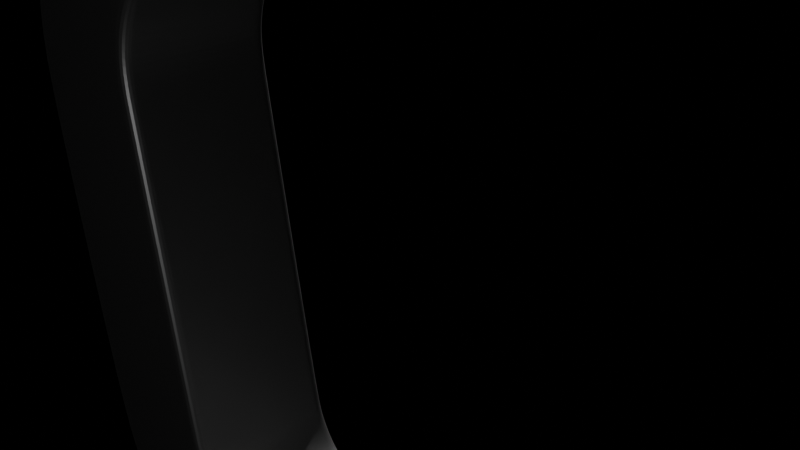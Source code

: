 # Source: Wheel_Assembly.blend  (saved by Blender 3.0.42; exported with 4.5.12 LTS)
import bpy
from mathutils import Matrix  # noqa: F401  (used for matrix-valued properties, if any)

bpy.ops.wm.read_factory_settings(use_empty=True)
scene = bpy.context.scene
scene.name = 'Scene'

# ---- collections
col_collection = bpy.data.collections.new('Collection'); scene.collection.children.link(col_collection)

# ---- materials (node trees are filled in below, after node groups)
mat_material = bpy.data.materials.new('Material')
mat_material.alpha_threshold = 0.0
mat_material.use_transparent_shadow = False
mat_material.line_color = (0.0, 0.0, 0.0, 1.0)
mat_material_001 = bpy.data.materials.new('Material.001')
mat_material_001.use_transparent_shadow = False

# ---- material node trees
mat_material.use_nodes = True; mat_material.node_tree.nodes.clear()
_N = mat_material.node_tree.nodes; _L = mat_material.node_tree.links
n0 = _N.new('ShaderNodeOutputMaterial'); n0.name = 'Material Output'; n0.location = (300, 300)
n1 = _N.new('ShaderNodeBsdfPrincipled'); n1.name = 'Principled BSDF'; n1.location = (10, 300)
n1.distribution = 'GGX'
n1.subsurface_method = 'RANDOM_WALK_SKIN'
n1.inputs[0].default_value = (0.09463, 0.09463, 0.09463, 1.0)
n1.inputs[1].default_value = 1.0
n1.inputs[2].default_value = 0.4787
n1.inputs[3].default_value = 1.45
n1.inputs[27].default_value = (0.0, 0.0, 0.0, 1.0)
n1.inputs[28].default_value = 1.0
_L.new(n1.outputs[0], n0.inputs[0])
n0.is_active_output = True
mat_material_001.use_nodes = True; mat_material_001.node_tree.nodes.clear()
_N = mat_material_001.node_tree.nodes; _L = mat_material_001.node_tree.links
n0 = _N.new('ShaderNodeBsdfPrincipled'); n0.name = 'Principled BSDF'; n0.location = (10, 300)
n0.distribution = 'GGX'
n0.subsurface_method = 'RANDOM_WALK_SKIN'
n0.inputs[1].default_value = 1.0
n0.inputs[3].default_value = 1.45
n0.inputs[27].default_value = (0.0, 0.0, 0.0, 1.0)
n0.inputs[28].default_value = 1.0
n1 = _N.new('ShaderNodeOutputMaterial'); n1.name = 'Material Output'; n1.location = (300, 300)
_L.new(n0.outputs[0], n1.inputs[0])
n1.is_active_output = True

# ---- world
world_world = bpy.data.worlds.new('World'); scene.world = world_world
world_world.use_nodes = True; world_world.node_tree.nodes.clear()
_N = world_world.node_tree.nodes; _L = world_world.node_tree.links
n0 = _N.new('ShaderNodeOutputWorld'); n0.name = 'World Output'; n0.location = (300, 300)
n1 = _N.new('ShaderNodeBackground'); n1.name = 'Background'; n1.location = (10, 300)
n1.inputs[0].default_value = (0.05088, 0.05088, 0.05088, 1.0)
n1.inputs[1].default_value = 0.0
_L.new(n1.outputs[0], n0.inputs[0])
n0.is_active_output = True
world_world.color = (0.05088, 0.05088, 0.05088)
world_world.use_sun_shadow = False
world_world.sun_shadow_jitter_overblur = 0.0

# ---- cameras
cam_camera = bpy.data.cameras.new('Camera')
cam_camera.clip_end = 100.0
cam_camera.ortho_scale = 7.314

# ---- lights
light_light = bpy.data.lights.new('Light', 'POINT')
light_light.transmission_factor = 0.0
light_light.energy = 2000.0
light_light.shadow_soft_size = 0.1
light_light.shadow_maximum_resolution = 0.006
light_light.use_absolute_resolution = True
light_sun = bpy.data.lights.new('Sun', 'SUN')
light_sun.transmission_factor = 0.0
light_sun.shadow_soft_size = 0.125

# ---- meshes
me_cube_002 = bpy.data.meshes.new('Cube.002')
me_cube_002.from_pydata([(0.9, -1.0, -6.9), (0.9, -1.0, -4.9), (0.9, -0.5, -4.9), (0.9, -0.5, -6.9), (0.9, -1.0, -5.4), (-1.31, -0.75, -6.9), (0.9, 0.0, -4.9), (0.9, 0.0, -6.9), (-1.31, -1.0, -4.9), (-1.31, -1.0, -6.9), (0.9, -0.25, -4.9), (0.9, -0.75, -6.9), (-1.31, -0.5, -6.9), (0.9, -1.0, -5.15), (-1.31, 0.0, -4.9), (-1.31, 0.0, -6.9), (0.9, 7.823e-09, -7.34), (1.7, 7.823e-09, -7.34), (0.9, -0.2809, -7.312), (1.7, -0.2809, -7.312), (0.9, -0.5511, -7.23), (1.7, -0.5511, -7.23), (0.9, -0.8, -7.097), (1.7, -0.8, -7.097), (0.9, -1.018, -6.918), (1.7, -1.018, -6.918), (0.9, -1.197, -6.7), (1.7, -1.197, -6.7), (0.9, -1.33, -6.451), (1.7, -1.33, -6.451), (0.9, -1.412, -6.181), (1.7, -1.412, -6.181), (0.9, -1.44, -5.9), (1.7, -1.44, -5.9), (0.9, -1.412, -5.619), (1.7, -1.412, -5.619), (0.9, -1.33, -5.349), (1.7, -1.33, -5.349), (0.9, -1.197, -5.1), (1.7, -1.197, -5.1), (0.9, -1.018, -4.882), (1.7, -1.018, -4.882), (0.9, -0.8, -4.703), (1.7, -0.8, -4.703), (0.9, -0.5511, -4.57), (1.7, -0.5511, -4.57), (0.9, -0.2809, -4.488), (1.7, -0.2809, -4.488), (0.9, 7.823e-09, -4.46), (1.7, 7.823e-09, -4.46), (0.9, -1.0, -5.9), (-1.31, -1.0, -5.9), (-1.31, -0.75, -4.9), (-1.31, -0.5, -4.9), (-1.31, -0.25, -6.9), (0.9, -0.25, -6.9), (-1.31, -0.25, -4.9), (0.9, -0.75, -4.9), (0.9, -1.0, -5.65), (-1.31, -1.0, -5.15), (-1.31, -1.0, -5.4), (-1.31, -1.0, -5.65), (0.9, -1.0, -6.15), (0.9, -1.0, -6.4), (0.9, -1.0, -6.65), (-1.31, -1.0, -6.15), (-1.31, -1.0, -6.4), (-1.31, -1.0, -6.65), (0.9, 1.0, -6.9), (0.9, 1.0, -4.9), (0.9, 0.5, -4.9), (0.9, 0.5, -6.9), (0.9, 1.0, -5.4), (-1.31, 0.75, -6.9), (-1.31, 1.0, -4.9), (-1.31, 1.0, -6.9), (0.9, 0.25, -4.9), (0.9, 0.75, -6.9), (-1.31, 0.5, -6.9), (0.9, 1.0, -5.15), (0.9, 0.2809, -7.312), (1.7, 0.2809, -7.312), (0.9, 0.5511, -7.23), (1.7, 0.5511, -7.23), (0.9, 0.8, -7.097), (1.7, 0.8, -7.097), (0.9, 1.018, -6.918), (1.7, 1.018, -6.918), (0.9, 1.197, -6.7), (1.7, 1.197, -6.7), (0.9, 1.33, -6.451), (1.7, 1.33, -6.451), (0.9, 1.412, -6.181), (1.7, 1.412, -6.181), (0.9, 1.44, -5.9), (1.7, 1.44, -5.9), (0.9, 1.412, -5.619), (1.7, 1.412, -5.619), (0.9, 1.33, -5.349), (1.7, 1.33, -5.349), (0.9, 1.197, -5.1), (1.7, 1.197, -5.1), (0.9, 1.018, -4.882), (1.7, 1.018, -4.882), (0.9, 0.8, -4.703), (1.7, 0.8, -4.703), (0.9, 0.5511, -4.57), (1.7, 0.5511, -4.57), (0.9, 0.2809, -4.488), (1.7, 0.2809, -4.488), (0.9, 1.0, -5.9), (-1.31, 1.0, -5.9), (-1.31, 0.75, -4.9), (-1.31, 0.5, -4.9), (-1.31, 0.25, -6.9), (0.9, 0.25, -6.9), (-1.31, 0.25, -4.9), (0.9, 0.75, -4.9), (0.9, 1.0, -5.65), (-1.31, 1.0, -5.15), (-1.31, 1.0, -5.4), (-1.31, 1.0, -5.65), (0.9, 1.0, -6.15), (0.9, 1.0, -6.4), (0.9, 1.0, -6.65), (-1.31, 1.0, -6.15), (-1.31, 1.0, -6.4), (-1.31, 1.0, -6.65), (0.6895, -1.0, -6.9), (0.6895, -0.5, -6.9), (0.6895, 0.0, -4.9), (0.6895, -1.0, -4.9), (0.6895, -0.75, -6.9), (0.6895, 0.0, -6.9), (0.6895, -0.25, -6.9), (0.6895, -1.0, -5.9), (0.6895, -0.5, -4.9), (0.6895, -0.25, -4.9), (0.6895, -0.75, -4.9), (0.6895, -1.0, -5.15), (0.6895, -1.0, -5.4), (0.6895, -1.0, -5.65), (0.6895, -1.0, -6.15), (0.6895, -1.0, -6.4), (0.6895, -1.0, -6.65), (0.6895, 1.0, -6.9), (0.6895, 0.5, -6.9), (0.6895, 1.0, -4.9), (0.6895, 0.75, -6.9), (0.6895, 0.25, -6.9), (0.6895, 1.0, -5.9), (0.6895, 0.5, -4.9), (0.6895, 0.25, -4.9), (0.6895, 0.75, -4.9), (0.6895, 1.0, -5.15), (0.6895, 1.0, -5.4), (0.6895, 1.0, -5.65), (0.6895, 1.0, -6.15), (0.6895, 1.0, -6.4), (0.6895, 1.0, -6.65), (1.2, 7.823e-09, -7.34), (1.2, -0.2809, -7.312), (1.2, -0.5511, -7.23), (1.2, -0.8, -7.097), (1.2, -1.018, -6.918), (1.2, -1.197, -6.7), (1.2, -1.33, -6.451), (1.2, -1.412, -6.181), (1.2, -1.44, -5.9), (1.2, -1.412, -5.619), (1.2, -1.33, -5.349), (1.2, -1.197, -5.1), (1.2, -1.018, -4.882), (1.2, -0.8, -4.703), (1.2, -0.5511, -4.57), (1.2, -0.2809, -4.488), (1.2, 7.823e-09, -4.46), (1.2, 0.2809, -7.312), (1.2, 0.5511, -7.23), (1.2, 0.8, -7.097), (1.2, 1.018, -6.918), (1.2, 1.197, -6.7), (1.2, 1.33, -6.451), (1.2, 1.412, -6.181), (1.2, 1.44, -5.9), (1.2, 1.412, -5.619), (1.2, 1.33, -5.349), (1.2, 1.197, -5.1), (1.2, 1.018, -4.882), (1.2, 0.8, -4.703), (1.2, 0.5511, -4.57), (1.2, 0.2809, -4.488)], [], [(133, 7, 55, 134), (134, 55, 3, 129), (141, 135, 50, 58), (144, 67, 9, 128), (130, 137, 10, 6), (138, 131, 1, 57), (137, 136, 2, 10), (160, 17, 19, 161), (161, 19, 21, 162), (162, 21, 23, 163), (163, 23, 25, 164), (164, 25, 27, 165), (165, 27, 29, 166), (166, 29, 31, 167), (167, 31, 33, 168), (168, 33, 35, 169), (169, 35, 37, 170), (170, 37, 39, 171), (171, 39, 41, 172), (172, 41, 43, 173), (173, 43, 45, 174), (174, 45, 47, 175), (175, 47, 49, 176), (135, 51, 65, 142), (139, 140, 4, 13), (132, 11, 0, 128), (136, 138, 57, 2), (131, 139, 13, 1), (140, 141, 58, 4), (34, 36, 4, 58), (36, 38, 13, 4), (1, 13, 38, 40), (32, 34, 58, 50), (42, 44, 2, 57), (44, 46, 10, 2), (40, 42, 57, 1), (6, 10, 46, 48), (129, 3, 11, 132), (142, 65, 66, 143), (143, 66, 67, 144), (18, 20, 3, 55), (20, 22, 11, 3), (22, 24, 0, 11), (24, 26, 64, 0), (26, 28, 63, 64), (28, 30, 62, 63), (30, 32, 50, 62), (55, 7, 16, 18), (133, 149, 115, 7), (149, 146, 71, 115), (156, 118, 110, 150), (159, 145, 75, 127), (130, 6, 76, 152), (153, 117, 69, 147), (152, 76, 70, 151), (160, 177, 81, 17), (177, 178, 83, 81), (178, 179, 85, 83), (179, 180, 87, 85), (180, 181, 89, 87), (181, 182, 91, 89), (182, 183, 93, 91), (183, 184, 95, 93), (184, 185, 97, 95), (185, 186, 99, 97), (186, 187, 101, 99), (187, 188, 103, 101), (188, 189, 105, 103), (189, 190, 107, 105), (190, 191, 109, 107), (191, 176, 49, 109), (150, 157, 125, 111), (154, 79, 72, 155), (148, 145, 68, 77), (151, 70, 117, 153), (147, 69, 79, 154), (155, 72, 118, 156), (96, 118, 72, 98), (98, 72, 79, 100), (69, 102, 100, 79), (94, 110, 118, 96), (104, 117, 70, 106), (106, 70, 76, 108), (102, 69, 117, 104), (6, 48, 108, 76), (146, 148, 77, 71), (157, 158, 126, 125), (158, 159, 127, 126), (80, 115, 71, 82), (82, 71, 77, 84), (84, 77, 68, 86), (86, 68, 124, 88), (88, 124, 123, 90), (90, 123, 122, 92), (92, 122, 110, 94), (115, 80, 16, 7), (123, 124, 159, 158), (122, 123, 158, 157), (78, 73, 148, 146), (120, 155, 156, 121), (74, 147, 154, 119), (113, 151, 153, 112), (73, 75, 145, 148), (119, 154, 155, 120), (110, 122, 157, 150), (116, 152, 151, 113), (112, 153, 147, 74), (14, 130, 152, 116), (124, 68, 145, 159), (121, 156, 150, 111), (114, 78, 146, 149), (15, 114, 149, 133), (63, 143, 144, 64), (62, 142, 143, 63), (12, 129, 132, 5), (60, 61, 141, 140), (8, 59, 139, 131), (53, 52, 138, 136), (5, 132, 128, 9), (59, 60, 140, 139), (50, 135, 142, 62), (56, 53, 136, 137), (52, 8, 131, 138), (14, 56, 137, 130), (64, 144, 128, 0), (61, 51, 135, 141), (54, 134, 129, 12), (15, 133, 134, 54), (108, 48, 176, 191), (106, 108, 191, 190), (104, 106, 190, 189), (102, 104, 189, 188), (100, 102, 188, 187), (98, 100, 187, 186), (96, 98, 186, 185), (94, 96, 185, 184), (92, 94, 184, 183), (90, 92, 183, 182), (88, 90, 182, 181), (86, 88, 181, 180), (84, 86, 180, 179), (82, 84, 179, 178), (80, 82, 178, 177), (16, 80, 177, 160), (46, 175, 176, 48), (44, 174, 175, 46), (42, 173, 174, 44), (40, 172, 173, 42), (38, 171, 172, 40), (36, 170, 171, 38), (34, 169, 170, 36), (32, 168, 169, 34), (30, 167, 168, 32), (28, 166, 167, 30), (26, 165, 166, 28), (24, 164, 165, 26), (22, 163, 164, 24), (20, 162, 163, 22), (18, 161, 162, 20), (16, 160, 161, 18)])
_uv = me_cube_002.uv_layers.new(name='UVMap')
_uv.uv.foreach_set('vector', [0.3644, 0.625, 0.375, 0.625, 0.375, 0.6562, 0.3644, 0.6562, 0.3644, 0.6562, 0.375, 0.6562, 0.375, 0.6875, 0.3644, 0.6875, 0.5312, 0.7606, 0.5, 0.7606, 0.5, 0.75, 0.5312, 0.75, 0.4062, 0.7606, 0.4062, 0.9625, 0.375, 0.9625, 0.375, 0.7606, 0.6356, 0.625, 0.6356, 0.6562, 0.625, 0.6562, 0.625, 0.625, 0.6356, 0.7188, 0.6356, 0.75, 0.625, 0.75, 0.625, 0.7188, 0.6356, 0.6562, 0.6356, 0.6875, 0.625, 0.6875, 0.625, 0.6562, 0.75, 0.625, 0.75, 1.0, 0.7188, 1.0, 0.7188, 0.625, 0.7188, 0.625, 0.7188, 1.0, 0.6875, 1.0, 0.6875, 0.625, 0.6875, 0.625, 0.6875, 1.0, 0.6562, 1.0, 0.6562, 0.625, 0.6562, 0.625, 0.6562, 1.0, 0.625, 1.0, 0.625, 0.625, 0.625, 0.625, 0.625, 1.0, 0.5938, 1.0, 0.5938, 0.625, 0.5938, 0.625, 0.5938, 1.0, 0.5625, 1.0, 0.5625, 0.625, 0.5625, 0.625, 0.5625, 1.0, 0.5312, 1.0, 0.5312, 0.625, 0.5312, 0.625, 0.5312, 1.0, 0.5, 1.0, 0.5, 0.625, 0.5, 0.625, 0.5, 1.0, 0.4688, 1.0, 0.4688, 0.625, 0.4688, 0.625, 0.4688, 1.0, 0.4375, 1.0, 0.4375, 0.625, 0.4375, 0.625, 0.4375, 1.0, 0.4062, 1.0, 0.4062, 0.625, 0.4062, 0.625, 0.4062, 1.0, 0.375, 1.0, 0.375, 0.625, 0.375, 0.625, 0.375, 1.0, 0.3438, 1.0, 0.3438, 0.625, 0.3438, 0.625, 0.3438, 1.0, 0.3125, 1.0, 0.3125, 0.625, 0.3125, 0.625, 0.3125, 1.0, 0.2812, 1.0, 0.2812, 0.625, 0.2812, 0.625, 0.2812, 1.0, 0.25, 1.0, 0.25, 0.625, 0.5, 0.7606, 0.5, 0.9625, 0.4688, 0.9625, 0.4688, 0.7606, 0.5938, 0.7606, 0.5625, 0.7606, 0.5625, 0.75, 0.5938, 0.75, 0.3644, 0.7188, 0.375, 0.7188, 0.375, 0.75, 0.3644, 0.75, 0.6356, 0.6875, 0.6356, 0.7188, 0.625, 0.7188, 0.625, 0.6875, 0.625, 0.7606, 0.5938, 0.7606, 0.5938, 0.75, 0.625, 0.75, 0.5625, 0.7606, 0.5312, 0.7606, 0.5312, 0.75, 0.5625, 0.75, 0.4688, 0.5, 0.4375, 0.5, 0.5625, 0.75, 0.5312, 0.75, 0.4375, 0.5, 0.4062, 0.5, 0.5938, 0.75, 0.5625, 0.75, 0.625, 0.75, 0.5938, 0.75, 0.4062, 0.5, 0.375, 0.5, 0.5, 0.5, 0.4688, 0.5, 0.5312, 0.75, 0.5, 0.75, 0.3438, 0.5, 0.3125, 0.5, 0.625, 0.6875, 0.625, 0.7188, 0.3125, 0.5, 0.2812, 0.5, 0.625, 0.6562, 0.625, 0.6875, 0.375, 0.5, 0.3438, 0.5, 0.625, 0.7188, 0.625, 0.75, 0.625, 0.625, 0.625, 0.6562, 0.2812, 0.5, 0.25, 0.5, 0.3644, 0.6875, 0.375, 0.6875, 0.375, 0.7188, 0.3644, 0.7188, 0.4688, 0.7606, 0.4688, 0.9625, 0.4375, 0.9625, 0.4375, 0.7606, 0.4375, 0.7606, 0.4375, 0.9625, 0.4062, 0.9625, 0.4062, 0.7606, 0.7188, 0.5, 0.6875, 0.5, 0.375, 0.6875, 0.375, 0.6562, 0.6875, 0.5, 0.6562, 0.5, 0.375, 0.7188, 0.375, 0.6875, 0.6562, 0.5, 0.625, 0.5, 0.375, 0.75, 0.375, 0.7188, 0.625, 0.5, 0.5938, 0.5, 0.4062, 0.75, 0.375, 0.75, 0.5938, 0.5, 0.5625, 0.5, 0.4375, 0.75, 0.4062, 0.75, 0.5625, 0.5, 0.5312, 0.5, 0.4687, 0.75, 0.4375, 0.75, 0.5312, 0.5, 0.5, 0.5, 0.5, 0.75, 0.4687, 0.75, 0.375, 0.6562, 0.375, 0.625, 0.75, 0.5, 0.7188, 0.5, 0.3644, 0.625, 0.3644, 0.6562, 0.375, 0.6562, 0.375, 0.625, 0.3644, 0.6562, 0.3644, 0.6875, 0.375, 0.6875, 0.375, 0.6562, 0.5312, 0.7606, 0.5312, 0.75, 0.5, 0.75, 0.5, 0.7606, 0.4062, 0.7606, 0.375, 0.7606, 0.375, 0.9625, 0.4062, 0.9625, 0.6356, 0.625, 0.625, 0.625, 0.625, 0.6562, 0.6356, 0.6562, 0.6356, 0.7188, 0.625, 0.7188, 0.625, 0.75, 0.6356, 0.75, 0.6356, 0.6562, 0.625, 0.6562, 0.625, 0.6875, 0.6356, 0.6875, 0.75, 0.625, 0.7188, 0.625, 0.7188, 1.0, 0.75, 1.0, 0.7188, 0.625, 0.6875, 0.625, 0.6875, 1.0, 0.7188, 1.0, 0.6875, 0.625, 0.6562, 0.625, 0.6562, 1.0, 0.6875, 1.0, 0.6562, 0.625, 0.625, 0.625, 0.625, 1.0, 0.6562, 1.0, 0.625, 0.625, 0.5938, 0.625, 0.5938, 1.0, 0.625, 1.0, 0.5938, 0.625, 0.5625, 0.625, 0.5625, 1.0, 0.5938, 1.0, 0.5625, 0.625, 0.5312, 0.625, 0.5312, 1.0, 0.5625, 1.0, 0.5312, 0.625, 0.5, 0.625, 0.5, 1.0, 0.5312, 1.0, 0.5, 0.625, 0.4688, 0.625, 0.4688, 1.0, 0.5, 1.0, 0.4688, 0.625, 0.4375, 0.625, 0.4375, 1.0, 0.4688, 1.0, 0.4375, 0.625, 0.4063, 0.625, 0.4062, 1.0, 0.4375, 1.0, 0.4063, 0.625, 0.375, 0.625, 0.375, 1.0, 0.4062, 1.0, 0.375, 0.625, 0.3438, 0.625, 0.3438, 1.0, 0.375, 1.0, 0.3438, 0.625, 0.3125, 0.625, 0.3125, 1.0, 0.3438, 1.0, 0.3125, 0.625, 0.2813, 0.625, 0.2812, 1.0, 0.3125, 1.0, 0.2813, 0.625, 0.25, 0.625, 0.25, 1.0, 0.2812, 1.0, 0.5, 0.7606, 0.4688, 0.7606, 0.4688, 0.9625, 0.5, 0.9625, 0.5938, 0.7606, 0.5938, 0.75, 0.5625, 0.75, 0.5625, 0.7606, 0.3644, 0.7188, 0.3644, 0.75, 0.375, 0.75, 0.375, 0.7188, 0.6356, 0.6875, 0.625, 0.6875, 0.625, 0.7188, 0.6356, 0.7188, 0.625, 0.7606, 0.625, 0.75, 0.5938, 0.75, 0.5938, 0.7606, 0.5625, 0.7606, 0.5625, 0.75, 0.5312, 0.75, 0.5312, 0.7606, 0.4688, 0.5, 0.5312, 0.75, 0.5625, 0.75, 0.4375, 0.5, 0.4375, 0.5, 0.5625, 0.75, 0.5938, 0.75, 0.4062, 0.5, 0.625, 0.75, 0.375, 0.5, 0.4062, 0.5, 0.5938, 0.75, 0.5, 0.5, 0.5, 0.75, 0.5312, 0.75, 0.4688, 0.5, 0.3438, 0.5, 0.625, 0.7188, 0.625, 0.6875, 0.3125, 0.5, 0.3125, 0.5, 0.625, 0.6875, 0.625, 0.6562, 0.2812, 0.5, 0.375, 0.5, 0.625, 0.75, 0.625, 0.7188, 0.3438, 0.5, 0.625, 0.625, 0.25, 0.5, 0.2812, 0.5, 0.625, 0.6562, 0.3644, 0.6875, 0.3644, 0.7188, 0.375, 0.7188, 0.375, 0.6875, 0.4688, 0.7606, 0.4375, 0.7606, 0.4375, 0.9625, 0.4688, 0.9625, 0.4375, 0.7606, 0.4062, 0.7606, 0.4062, 0.9625, 0.4375, 0.9625, 0.7188, 0.5, 0.375, 0.6562, 0.375, 0.6875, 0.6875, 0.5, 0.6875, 0.5, 0.375, 0.6875, 0.375, 0.7188, 0.6562, 0.5, 0.6562, 0.5, 0.375, 0.7188, 0.375, 0.75, 0.625, 0.5, 0.625, 0.5, 0.375, 0.75, 0.4062, 0.75, 0.5938, 0.5, 0.5938, 0.5, 0.4062, 0.75, 0.4375, 0.75, 0.5625, 0.5, 0.5625, 0.5, 0.4375, 0.75, 0.4687, 0.75, 0.5312, 0.5, 0.5312, 0.5, 0.4687, 0.75, 0.5, 0.75, 0.5, 0.5, 0.375, 0.6562, 0.7188, 0.5, 0.75, 0.5, 0.375, 0.625, 0.4375, 0.75, 0.4062, 0.75, 0.4062, 0.7606, 0.4375, 0.7606, 0.4687, 0.75, 0.4375, 0.75, 0.4375, 0.7606, 0.4688, 0.7606, 0.1625, 0.6875, 0.1625, 0.7187, 0.3644, 0.7188, 0.3644, 0.6875, 0.5625, 0.9625, 0.5625, 0.7606, 0.5312, 0.7606, 0.5312, 0.9625, 0.625, 0.9625, 0.625, 0.7606, 0.5938, 0.7606, 0.5938, 0.9625, 0.8375, 0.6875, 0.6356, 0.6875, 0.6356, 0.7188, 0.8375, 0.7188, 0.1625, 0.7187, 0.1625, 0.75, 0.3644, 0.75, 0.3644, 0.7188, 0.5938, 0.9625, 0.5938, 0.7606, 0.5625, 0.7606, 0.5625, 0.9625, 0.5, 0.75, 0.4687, 0.75, 0.4688, 0.7606, 0.5, 0.7606, 0.8375, 0.6562, 0.6356, 0.6562, 0.6356, 0.6875, 0.8375, 0.6875, 0.8375, 0.7188, 0.6356, 0.7188, 0.6356, 0.75, 0.8375, 0.75, 0.8375, 0.625, 0.6356, 0.625, 0.6356, 0.6562, 0.8375, 0.6562, 0.4062, 0.75, 0.375, 0.75, 0.375, 0.7606, 0.4062, 0.7606, 0.5312, 0.9625, 0.5312, 0.7606, 0.5, 0.7606, 0.5, 0.9625, 0.1625, 0.6562, 0.1625, 0.6875, 0.3644, 0.6875, 0.3644, 0.6562, 0.1625, 0.625, 0.1625, 0.6562, 0.3644, 0.6562, 0.3644, 0.625, 0.4375, 0.75, 0.4375, 0.7606, 0.4062, 0.7606, 0.4062, 0.75, 0.4687, 0.75, 0.4688, 0.7606, 0.4375, 0.7606, 0.4375, 0.75, 0.1625, 0.6875, 0.3644, 0.6875, 0.3644, 0.7188, 0.1625, 0.7187, 0.5625, 0.9625, 0.5312, 0.9625, 0.5312, 0.7606, 0.5625, 0.7606, 0.625, 0.9625, 0.5938, 0.9625, 0.5938, 0.7606, 0.625, 0.7606, 0.8375, 0.6875, 0.8375, 0.7188, 0.6356, 0.7188, 0.6356, 0.6875, 0.1625, 0.7187, 0.3644, 0.7188, 0.3644, 0.75, 0.1625, 0.75, 0.5938, 0.9625, 0.5625, 0.9625, 0.5625, 0.7606, 0.5938, 0.7606, 0.5, 0.75, 0.5, 0.7606, 0.4688, 0.7606, 0.4687, 0.75, 0.8375, 0.6562, 0.8375, 0.6875, 0.6356, 0.6875, 0.6356, 0.6562, 0.8375, 0.7188, 0.8375, 0.75, 0.6356, 0.75, 0.6356, 0.7188, 0.8375, 0.625, 0.8375, 0.6562, 0.6356, 0.6562, 0.6356, 0.625, 0.4062, 0.75, 0.4062, 0.7606, 0.375, 0.7606, 0.375, 0.75, 0.5312, 0.9625, 0.5, 0.9625, 0.5, 0.7606, 0.5312, 0.7606, 0.1625, 0.6562, 0.3644, 0.6562, 0.3644, 0.6875, 0.1625, 0.6875, 0.1625, 0.625, 0.3644, 0.625, 0.3644, 0.6562, 0.1625, 0.6562, 0.2812, 0.5, 0.25, 0.5, 0.25, 0.625, 0.2813, 0.625, 0.3125, 0.5, 0.2812, 0.5, 0.2813, 0.625, 0.3125, 0.625, 0.3438, 0.5, 0.3125, 0.5, 0.3125, 0.625, 0.3438, 0.625, 0.375, 0.5, 0.3438, 0.5, 0.3438, 0.625, 0.375, 0.625, 0.4062, 0.5, 0.375, 0.5, 0.375, 0.625, 0.4063, 0.625, 0.4375, 0.5, 0.4062, 0.5, 0.4063, 0.625, 0.4375, 0.625, 0.4688, 0.5, 0.4375, 0.5, 0.4375, 0.625, 0.4688, 0.625, 0.5, 0.5, 0.4688, 0.5, 0.4688, 0.625, 0.5, 0.625, 0.5312, 0.5, 0.5, 0.5, 0.5, 0.625, 0.5312, 0.625, 0.5625, 0.5, 0.5312, 0.5, 0.5312, 0.625, 0.5625, 0.625, 0.5938, 0.5, 0.5625, 0.5, 0.5625, 0.625, 0.5938, 0.625, 0.625, 0.5, 0.5938, 0.5, 0.5938, 0.625, 0.625, 0.625, 0.6562, 0.5, 0.625, 0.5, 0.625, 0.625, 0.6562, 0.625, 0.6875, 0.5, 0.6562, 0.5, 0.6562, 0.625, 0.6875, 0.625, 0.7188, 0.5, 0.6875, 0.5, 0.6875, 0.625, 0.7188, 0.625, 0.75, 0.5, 0.7188, 0.5, 0.7188, 0.625, 0.75, 0.625, 0.2812, 0.5, 0.2812, 0.625, 0.25, 0.625, 0.25, 0.5, 0.3125, 0.5, 0.3125, 0.625, 0.2812, 0.625, 0.2812, 0.5, 0.3438, 0.5, 0.3438, 0.625, 0.3125, 0.625, 0.3125, 0.5, 0.375, 0.5, 0.375, 0.625, 0.3438, 0.625, 0.3438, 0.5, 0.4062, 0.5, 0.4062, 0.625, 0.375, 0.625, 0.375, 0.5, 0.4375, 0.5, 0.4375, 0.625, 0.4062, 0.625, 0.4062, 0.5, 0.4688, 0.5, 0.4688, 0.625, 0.4375, 0.625, 0.4375, 0.5, 0.5, 0.5, 0.5, 0.625, 0.4688, 0.625, 0.4688, 0.5, 0.5312, 0.5, 0.5312, 0.625, 0.5, 0.625, 0.5, 0.5, 0.5625, 0.5, 0.5625, 0.625, 0.5312, 0.625, 0.5312, 0.5, 0.5938, 0.5, 0.5938, 0.625, 0.5625, 0.625, 0.5625, 0.5, 0.625, 0.5, 0.625, 0.625, 0.5938, 0.625, 0.5938, 0.5, 0.6562, 0.5, 0.6562, 0.625, 0.625, 0.625, 0.625, 0.5, 0.6875, 0.5, 0.6875, 0.625, 0.6562, 0.625, 0.6562, 0.5, 0.7188, 0.5, 0.7188, 0.625, 0.6875, 0.625, 0.6875, 0.5, 0.75, 0.5, 0.75, 0.625, 0.7188, 0.625, 0.7188, 0.5])
me_cube_002.materials.append(mat_material)
me_cube_002.use_remesh_preserve_volume = False
me_cube_002.use_remesh_preserve_attributes = False
me_cube_002.use_mirror_vertex_groups = False
me_cube_002.update()
me_cylinder = bpy.data.meshes.new('Cylinder')
me_cylinder.from_pydata([(1.0, -4.371e-08, 1.0), (0.9808, -0.1951, 1.0), (0.9239, -0.3827, 1.0), (0.8315, -0.5556, 1.0), (0.7071, -0.7071, 1.0), (0.5556, -0.8315, 1.0), (0.3827, -0.9239, 1.0), (0.1951, -0.9808, 1.0), (-8.742e-08, -1.0, 1.0), (-0.1951, -0.9808, 1.0), (-0.3827, -0.9239, 1.0), (-0.5556, -0.8315, 1.0), (-0.7071, -0.7071, 1.0), (-0.8315, -0.5556, 1.0), (-0.9239, -0.3827, 1.0), (-0.9808, -0.1951, 1.0), (1.0, -4.371e-08, 1.3), (0.9808, -0.1951, 1.3), (0.9239, -0.3827, 1.3), (0.8315, -0.5556, 1.3), (0.7071, -0.7071, 1.3), (0.5556, -0.8315, 1.3), (0.3827, -0.9239, 1.3), (0.1951, -0.9808, 1.3), (-8.247e-08, -1.0, 1.3), (-0.1951, -0.9808, 1.3), (-0.3827, -0.9239, 1.3), (-0.5556, -0.8315, 1.3), (-0.7071, -0.7071, 1.3), (-0.8315, -0.5556, 1.3), (-0.9239, -0.3827, 1.3), (-0.9808, -0.1951, 1.3), (-1.0, 1.192e-08, 1.3), (1.0, -4.371e-08, 0.0), (0.9808, -0.1951, 0.0), (0.9239, -0.3827, 0.0), (0.8315, -0.5556, 0.0), (0.7071, -0.7071, 0.0), (0.5556, -0.8315, 0.0), (0.3827, -0.9239, 0.0), (0.1951, -0.9808, 0.0), (-8.742e-08, -1.0, 0.0), (-0.1951, -0.9808, 0.0), (-0.3827, -0.9239, 0.0), (-0.5556, -0.8315, 0.0), (-0.7071, -0.7071, 0.0), (-0.3827, -0.9239, -0.6913), (0.5556, -0.8315, -0.2222), (-0.7071, -0.7071, -0.8536), (0.1951, -0.9808, -0.4025), (-0.9239, -0.3827, -0.9619), (0.9239, -0.3827, -0.03806), (-0.1951, -0.9808, -0.5975), (0.7071, -0.7071, -0.1464), (-0.5556, -0.8315, -0.7778), (0.3827, -0.9239, -0.3087), (-0.8315, -0.5556, -0.9157), (0.9808, -0.1951, -0.009608), (-8.742e-08, -1.0, -0.5), (-0.9808, -0.1951, -0.9904), (0.8315, -0.5556, -0.08427), (-1.0, -0.5882, 1.0), (-1.0, -0.5882, -1.0), (-1.412, -0.5882, 1.0), (-1.412, -0.5882, -1.0), (-1.412, -0.1961, -1.0), (-1.0, -0.1961, -1.0), (-1.0, -0.1961, 1.0), (-1.412, -0.3922, 1.0), (-1.0, -0.3922, 1.0), (-1.0, 0.0, -1.0), (-1.0, 0.0, 1.0), (-0.8047, -0.5882, 0.0), (-0.8047, -0.5882, 1.3), (-0.8047, -0.5882, -0.9023), (-0.8047, -0.5882, 1.0), (-1.0, -0.3922, -1.0), (-1.0, -0.5882, -3.576e-07), (-1.412, -0.4902, -1.0), (-1.0, -0.4902, -1.0), (-1.0, -0.4902, 1.0), (-1.412, -0.4902, 1.0), (-2.715, -0.5882, -3.126), (-3.873, -0.5882, -3.474), (-2.267, -0.5882, -7.443), (-3.426, -0.5882, -7.79), (-1.706, -0.5882, -10.4), (-1.706, -0.5882, -8.4), (-2.22, -0.5882, -7.713), (-2.173, -0.5882, -7.892), (-2.114, -0.5882, -8.056), (-2.043, -0.5882, -8.195), (-1.959, -0.5882, -8.303), (-1.863, -0.5882, -8.372), (-1.753, -0.5882, -1.02), (-1.957, -0.5882, -1.076), (-2.158, -0.5882, -1.157), (-2.334, -0.5882, -1.299), (-2.482, -0.5882, -1.508), (-2.601, -0.5882, -1.775), (-2.696, -0.5882, -2.072), (-2.754, -0.5882, -2.45), (-2.745, -0.5882, -2.777), (-2.955, -0.5882, -9.386), (-3.284, -0.5882, -8.384), (-3.913, -0.5882, -2.63), (-3.258, -0.5882, -0.007351), (-2.603, -0.5882, 0.6785), (-1.878, -0.5882, 0.9976), (-3.864, -0.5882, -1.864), (-3.533, -0.5882, -0.5972), (-3.75, -0.5882, -1.224), (-2.246, -0.5882, 0.8784), (-2.93, -0.5882, 0.403), (-3.137, -0.5882, -8.907), (-2.175, -0.5882, -10.31), (-2.735, -0.5882, -9.794), (-2.475, -0.5882, -10.11), (-2.715, -0.1961, -3.126), (-2.267, -0.1961, -7.443), (-1.706, -0.1961, -8.4), (-1.959, -0.1961, -8.303), (-1.863, -0.1961, -8.372), (-2.114, -0.1961, -8.056), (-2.043, -0.1961, -8.195), (-2.22, -0.1961, -7.713), (-2.173, -0.1961, -7.892), (-1.753, -0.1961, -1.02), (-1.957, -0.1961, -1.076), (-2.754, -0.1961, -2.45), (-2.745, -0.1961, -2.777), (-2.482, -0.1961, -1.508), (-2.601, -0.1961, -1.775), (-2.158, -0.1961, -1.157), (-2.696, -0.1961, -2.072), (-2.334, -0.1961, -1.299), (-1.412, -0.1961, 1.0), (-3.873, -0.1961, -3.474), (-3.426, -0.1961, -7.79), (-1.706, -0.1961, -10.4), (-3.284, -0.1961, -8.384), (-1.878, -0.1961, 0.9976), (-3.864, -0.1961, -1.864), (-3.258, -0.1961, -0.007351), (-3.913, -0.1961, -2.63), (-2.603, -0.1961, 0.6785), (-3.533, -0.1961, -0.5972), (-3.75, -0.1961, -1.224), (-2.246, -0.1961, 0.8784), (-2.93, -0.1961, 0.403), (-2.475, -0.1961, -10.11), (-2.955, -0.1961, -9.386), (-3.137, -0.1961, -8.907), (-2.175, -0.1961, -10.31), (-2.735, -0.1961, -9.794), (-1.476, -0.4902, -8.4), (-1.476, -0.3922, -8.4), (-2.482, -0.3922, -1.508), (-1.959, -0.4902, -8.303), (-2.754, -0.3922, -2.45), (-1.753, -0.4902, -1.02), (-1.753, -0.3922, -1.02), (-2.754, -0.4902, -2.45), (-2.482, -0.4902, -1.508), (-2.22, -0.3922, -7.713), (-2.715, -0.4902, -3.126), (-2.114, -0.3922, -8.056), (-1.959, -0.3922, -8.303), (-2.267, -0.4902, -7.443), (-1.706, -0.4902, -8.4), (-1.706, -0.3922, -8.4), (-2.114, -0.4902, -8.056), (-2.267, -0.3922, -7.443), (-2.22, -0.4902, -7.713), (-2.715, -0.3922, -3.126), (-2.334, -0.4902, -1.299), (-2.334, -0.3922, -1.299), (-2.696, -0.4902, -2.072), (-2.696, -0.3922, -2.072), (-2.158, -0.4902, -1.157), (-2.158, -0.3922, -1.157), (-2.601, -0.3922, -1.775), (-2.601, -0.4902, -1.775), (-2.745, -0.4902, -2.777), (-2.745, -0.3922, -2.777), (-1.957, -0.3922, -1.076), (-1.957, -0.4902, -1.076), (-2.173, -0.3922, -7.892), (-2.173, -0.4902, -7.892), (-2.043, -0.3922, -8.195), (-2.043, -0.4902, -8.195), (-1.863, -0.4902, -8.372), (-1.863, -0.3922, -8.372), (-1.412, 0.0, -1.0), (-2.715, -3.506e-08, -3.126), (-2.267, -1.052e-07, -7.443), (-1.706, 0.0, -8.4), (-1.959, 0.0, -8.303), (-1.863, 0.0, -8.372), (-2.114, 0.0, -8.056), (-2.043, 0.0, -8.195), (-2.22, 0.0, -7.713), (-2.173, 0.0, -7.892), (-1.753, -7.012e-08, -1.02), (-1.957, -7.012e-08, -1.076), (-2.754, 0.0, -2.45), (-2.745, 0.0, -2.777), (-2.482, -7.012e-08, -1.508), (-2.601, 0.0, -1.775), (-2.158, -7.012e-08, -1.157), (-2.696, 0.0, -2.072), (-2.334, -7.012e-08, -1.299), (-1.412, 0.0, 1.0), (-3.873, 3.506e-08, -3.474), (-3.426, -3.506e-08, -7.79), (-1.706, 0.0, -10.4), (-3.284, -5.259e-08, -8.384), (-1.878, -3.506e-08, 0.9976), (-3.864, -3.506e-08, -1.864), (-3.258, -1.052e-07, -0.007351), (-3.913, 0.0, -2.63), (-2.603, 0.0, 0.6785), (-3.533, 0.0, -0.5972), (-3.75, 0.0, -1.224), (-2.246, 0.0, 0.8784), (-2.93, 0.0, 0.403), (-2.475, -5.259e-08, -10.11), (-2.955, -5.259e-08, -9.386), (-3.137, -7.012e-08, -8.907), (-2.175, -7.012e-08, -10.31), (-2.735, -7.012e-08, -9.794), (-1.476, -0.5882, -8.4), (-1.476, -0.5882, -10.4), (-1.476, -0.1961, -8.4), (-1.476, -0.1961, -10.4), (-1.412, -0.3922, -1.0), (-1.476, 0.0, -8.4), (-1.476, 0.0, -10.4), (-3.873, -0.3922, -3.474), (-3.426, -0.3922, -7.79), (-1.706, -0.3922, -10.4), (-3.913, -0.3922, -2.63), (-2.603, -0.3922, 0.6785), (-3.533, -0.3922, -0.5972), (-3.75, -0.3922, -1.224), (-2.246, -0.3922, 0.8784), (-2.93, -0.3922, 0.403), (-3.137, -0.3922, -8.907), (-2.175, -0.3922, -10.31), (-2.735, -0.3922, -9.794), (-3.284, -0.3922, -8.384), (-1.878, -0.3922, 0.9976), (-3.864, -0.3922, -1.864), (-3.258, -0.3922, -0.007351), (-2.475, -0.3922, -10.11), (-2.955, -0.3922, -9.386), (-1.476, -0.3922, -10.4), (-3.873, -0.4902, -3.474), (-3.426, -0.4902, -7.79), (-1.706, -0.4902, -10.4), (-3.913, -0.4902, -2.63), (-2.603, -0.4902, 0.6785), (-3.533, -0.4902, -0.5972), (-3.75, -0.4902, -1.224), (-2.246, -0.4902, 0.8784), (-2.93, -0.4902, 0.403), (-3.137, -0.4902, -8.907), (-2.175, -0.4902, -10.31), (-2.735, -0.4902, -9.794), (-1.476, -0.4902, -10.4), (-3.284, -0.4902, -8.384), (-1.878, -0.4902, 0.9976), (-3.864, -0.4902, -1.864), (-3.258, -0.4902, -0.007351), (-2.475, -0.4902, -10.11), (-2.955, -0.4902, -9.386), (-1.412, -0.5882, -1.192e-07), (-3.294, -0.5882, -3.3), (-2.846, -0.5882, -7.617), (-1.706, -0.5882, -9.4), (-2.101, -0.5882, -0.09857), (-2.38, -0.5882, -0.2393), (-2.217, -0.5882, -9.206), (-2.87, -0.5882, -0.7575), (-3.067, -0.5882, -1.186), (-1.815, -0.5882, -0.01118), (-2.632, -0.5882, -0.448), (-3.309, -0.5882, -2.157), (-3.329, -0.5882, -2.703), (-2.389, -0.5882, -8.995), (-3.223, -0.5882, -1.648), (-2.535, -0.5882, -8.721), (-2.019, -0.5882, -9.34), (-2.655, -0.5882, -8.399), (-2.752, -0.5882, -8.049), (-1.476, -0.5882, -9.4), (-0.3827, -0.9239, -0.5185), (0.5556, -0.8315, -0.1667), (-0.7071, -0.7071, -0.6402), (0.1951, -0.9808, -0.3018), (0.9239, -0.3827, -0.02855), (-0.1951, -0.9808, -0.4482), (0.7071, -0.7071, -0.1098), (-0.5556, -0.8315, -0.5833), (0.3827, -0.9239, -0.2315), (0.9808, -0.1951, -0.007206), (-8.742e-08, -1.0, -0.375), (0.8315, -0.5556, -0.0632), (-1.0, -0.5882, -0.75), (-0.8047, -0.5882, -0.6767), (-2.86, -0.5882, -3.17), (-2.412, -0.5882, -7.486), (-1.706, -0.5882, -8.65), (-2.024, -0.5882, -8.529), (-2.13, -0.5882, -8.395), (-2.219, -0.5882, -8.222), (-1.902, -0.5882, -8.614), (-2.293, -0.5882, -8.019), (-1.993, -0.5882, -0.8313), (-2.214, -0.5882, -0.9277), (-2.579, -0.5882, -1.32), (-2.718, -0.5882, -1.628), (-1.768, -0.5882, -0.7677), (-2.409, -0.5882, -1.086), (-2.893, -0.5882, -2.377), (-2.891, -0.5882, -2.758), (-2.828, -0.5882, -1.966), (-2.353, -0.5882, -7.797), (-1.476, -0.5882, -8.65), (-1.412, -0.5882, -0.75), (1.0, -4.371e-08, 0.75), (0.9808, -0.1951, 0.75), (0.9239, -0.3827, 0.75), (0.8315, -0.5556, 0.75), (0.7071, -0.7071, 0.75), (0.5556, -0.8315, 0.75), (0.3827, -0.9239, 0.75), (0.1951, -0.9808, 0.75), (-8.742e-08, -1.0, 0.75), (-0.1951, -0.9808, 0.75), (-0.3827, -0.9239, 0.75), (-0.5556, -0.8315, 0.75), (-0.7071, -0.7071, 0.75), (-0.8047, -0.5882, 0.75), (-1.0, -0.5882, 0.75), (-2.21, -0.5882, 0.6341), (-2.547, -0.5882, 0.4491), (-3.161, -0.5882, -0.1949), (-3.417, -0.5882, -0.7444), (-1.862, -0.5882, 0.7454), (-2.856, -0.5882, 0.1903), (-3.725, -0.5882, -1.937), (-3.767, -0.5882, -2.648), (-3.618, -0.5882, -1.33), (-3.151, -0.5882, -8.3), (-1.476, -0.5882, -10.15), (-3.729, -0.5882, -3.43), (-3.281, -0.5882, -7.747), (-1.706, -0.5882, -10.15), (-2.411, -0.5882, -9.882), (-2.649, -0.5882, -9.594), (-2.85, -0.5882, -9.219), (-2.136, -0.5882, -10.07), (-3.016, -0.5882, -8.78), (-1.412, -0.5882, 0.75), (-1.062, -0.5882, 1.0), (-1.062, -0.5882, -1.0), (-1.062, -0.1961, -1.0), (-1.062, -0.3922, 1.0), (-1.062, -0.4902, -1.0), (-1.062, -0.4902, 1.0), (-1.062, -0.1961, 1.0), (-1.062, 0.0, -1.0), (-1.062, 0.0, 1.0), (-1.062, -0.3922, -1.0), (-1.062, -0.5882, -3.219e-07), (-1.062, -0.5882, -0.75), (-1.062, -0.5882, 0.75)], [], [(330, 0, 1, 331), (331, 1, 2, 332), (332, 2, 3, 333), (333, 3, 4, 334), (334, 4, 5, 335), (335, 5, 6, 336), (336, 6, 7, 337), (337, 7, 8, 338), (338, 8, 9, 339), (339, 9, 10, 340), (340, 10, 11, 341), (341, 11, 12, 342), (342, 12, 75, 343), (2, 1, 17, 18), (11, 10, 26, 27), (7, 6, 22, 23), (71, 15, 31, 32), (3, 2, 18, 19), (12, 11, 27, 28), (8, 7, 23, 24), (4, 3, 19, 20), (13, 75, 73, 29), (9, 8, 24, 25), (5, 4, 20, 21), (14, 13, 29, 30), (1, 0, 16, 17), (10, 9, 25, 26), (6, 5, 21, 22), (15, 14, 30, 31), (298, 303, 44, 45), (304, 297, 38, 39), (299, 304, 39, 40), (57, 33, 34, 305), (306, 299, 40, 41), (300, 305, 34, 35), (13, 80, 61, 75), (301, 306, 41, 42), (307, 300, 35, 36), (13, 14, 69, 80), (296, 301, 42, 43), (302, 307, 36, 37), (303, 296, 43, 44), (297, 302, 37, 38), (370, 81, 63, 365), (50, 56, 79, 76), (369, 79, 62, 366), (372, 70, 66, 367), (373, 212, 136, 371), (377, 365, 63, 364), (309, 308, 62, 74), (367, 66, 76, 374), (309, 74, 48, 298), (73, 75, 12, 28), (79, 56, 74, 62), (59, 66, 76, 50), (66, 70, 59), (344, 343, 75, 61), (376, 375, 276, 329), (371, 136, 68, 368), (15, 67, 69, 14), (67, 15, 71), (374, 76, 79, 369), (368, 68, 81, 370), (354, 294, 278, 357), (317, 315, 90, 89), (314, 313, 92, 91), (257, 258, 85, 83), (315, 314, 91, 90), (155, 169, 87, 231), (328, 231, 87, 312), (313, 316, 93, 92), (165, 82, 84, 168), (363, 293, 294, 354), (356, 83, 85, 357), (353, 111, 109, 351), (348, 110, 111, 353), (347, 106, 110, 348), (350, 113, 106, 347), (346, 107, 113, 350), (345, 112, 107, 346), (364, 63, 108, 349), (322, 285, 280, 318), (356, 277, 288, 352), (351, 109, 105, 352), (316, 292, 279, 312), (194, 118, 119, 195), (157, 131, 135, 176), (159, 129, 134, 178), (161, 127, 65, 235), (176, 135, 133, 180), (178, 134, 132, 181), (174, 118, 130, 184), (180, 133, 128, 185), (181, 132, 131, 157), (184, 130, 129, 159), (185, 128, 127, 161), (164, 125, 119, 172), (166, 123, 126, 187), (167, 121, 124, 189), (170, 120, 122, 192), (187, 126, 125, 164), (189, 124, 123, 166), (192, 122, 121, 167), (236, 196, 120, 233), (248, 254, 150, 153), (247, 250, 140, 152), (250, 239, 138, 140), (249, 255, 151, 154), (254, 249, 154, 150), (255, 247, 152, 151), (240, 248, 153, 139), (252, 244, 147, 142), (241, 252, 142, 144), (238, 241, 144, 137), (251, 68, 136, 141), (245, 251, 141, 148), (242, 245, 148, 145), (246, 242, 145, 149), (253, 246, 149, 143), (243, 253, 143, 146), (244, 243, 146, 147), (213, 214, 138, 137), (358, 362, 115, 86), (324, 287, 288, 325), (233, 120, 170, 156), (310, 82, 102, 325), (118, 174, 172, 119), (349, 108, 112, 345), (101, 162, 177, 100), (329, 276, 285, 322), (162, 159, 178, 177), (318, 280, 281, 319), (160, 161, 235, 78), (319, 281, 286, 323), (175, 176, 180, 179), (323, 286, 283, 320), (177, 178, 181, 182), (320, 283, 284, 321), (165, 174, 184, 183), (321, 284, 290, 326), (179, 180, 185, 186), (326, 290, 287, 324), (182, 181, 157, 163), (310, 277, 278, 311), (183, 184, 159, 162), (327, 317, 89, 88), (186, 185, 161, 160), (362, 292, 282, 359), (91, 190, 171, 90), (355, 358, 86, 232), (89, 188, 173, 88), (360, 289, 291, 361), (87, 169, 191, 93), (359, 282, 289, 360), (92, 158, 190, 91), (361, 291, 293, 363), (90, 171, 188, 89), (191, 192, 167, 158), (88, 173, 168, 84), (122, 198, 197, 121), (124, 200, 199, 123), (126, 202, 201, 125), (120, 196, 198, 122), (121, 197, 200, 124), (123, 199, 202, 126), (125, 201, 195, 119), (128, 204, 203, 127), (130, 206, 205, 129), (132, 208, 207, 131), (133, 209, 204, 128), (118, 194, 206, 130), (134, 210, 208, 132), (135, 211, 209, 133), (127, 203, 193, 65), (129, 205, 210, 134), (131, 207, 211, 135), (147, 146, 222, 223), (146, 143, 219, 222), (143, 149, 225, 219), (149, 145, 221, 225), (145, 148, 224, 221), (148, 141, 217, 224), (141, 136, 212, 217), (137, 144, 220, 213), (144, 142, 218, 220), (142, 147, 223, 218), (139, 153, 229, 215), (151, 152, 228, 227), (150, 154, 230, 226), (154, 151, 227, 230), (140, 138, 214, 216), (152, 140, 216, 228), (153, 150, 226, 229), (215, 237, 234, 139), (259, 269, 232, 86), (139, 234, 256, 240), (263, 262, 243, 244), (262, 273, 253, 243), (273, 265, 246, 253), (265, 261, 242, 246), (261, 264, 245, 242), (264, 271, 251, 245), (271, 81, 68, 251), (257, 260, 241, 238), (260, 272, 252, 241), (272, 263, 244, 252), (259, 267, 248, 240), (275, 266, 247, 255), (274, 268, 249, 254), (268, 275, 255, 249), (270, 258, 239, 250), (266, 270, 250, 247), (267, 274, 254, 248), (137, 138, 239, 238), (115, 117, 274, 267), (114, 104, 270, 266), (104, 85, 258, 270), (116, 103, 275, 268), (117, 116, 268, 274), (103, 114, 266, 275), (86, 115, 267, 259), (109, 111, 263, 272), (105, 109, 272, 260), (83, 105, 260, 257), (108, 63, 81, 271), (112, 108, 271, 264), (107, 112, 264, 261), (113, 107, 261, 265), (106, 113, 265, 273), (110, 106, 273, 262), (111, 110, 262, 263), (240, 256, 269, 259), (238, 239, 258, 257), (190, 189, 166, 171), (188, 187, 164, 173), (169, 170, 192, 191), (158, 167, 189, 190), (171, 166, 187, 188), (173, 164, 172, 168), (93, 191, 158, 92), (95, 186, 160, 94), (102, 183, 162, 101), (99, 182, 163, 98), (96, 179, 186, 95), (82, 165, 183, 102), (100, 177, 182, 99), (97, 175, 179, 96), (94, 160, 78, 64), (163, 157, 176, 175), (174, 165, 168, 172), (156, 170, 169, 155), (98, 163, 175, 97), (311, 327, 88, 84), (278, 294, 327, 311), (294, 293, 317, 327), (82, 310, 311, 84), (100, 326, 324, 101), (99, 321, 326, 100), (98, 320, 321, 99), (97, 323, 320, 98), (96, 319, 323, 97), (95, 318, 319, 96), (64, 329, 322, 94), (277, 310, 325, 288), (101, 324, 325, 102), (93, 316, 312, 87), (94, 322, 318, 95), (282, 292, 316, 313), (295, 328, 312, 279), (291, 289, 314, 315), (289, 282, 313, 314), (293, 291, 315, 317), (366, 376, 329, 64), (72, 309, 298, 45), (72, 77, 308, 309), (47, 53, 302, 297), (54, 46, 296, 303), (53, 60, 307, 302), (46, 52, 301, 296), (60, 51, 300, 307), (52, 58, 306, 301), (51, 57, 305, 300), (58, 49, 299, 306), (49, 55, 304, 299), (55, 47, 297, 304), (48, 54, 303, 298), (103, 361, 363, 114), (117, 359, 360, 116), (116, 360, 361, 103), (295, 279, 358, 355), (115, 362, 359, 117), (285, 349, 345, 280), (279, 292, 362, 358), (287, 351, 352, 288), (83, 356, 352, 105), (276, 364, 349, 285), (280, 345, 346, 281), (281, 346, 350, 286), (286, 350, 347, 283), (283, 347, 348, 284), (284, 348, 353, 290), (290, 353, 351, 287), (277, 356, 357, 278), (114, 363, 354, 104), (104, 354, 357, 85), (77, 72, 343, 344), (375, 377, 364, 276), (45, 342, 343, 72), (44, 341, 342, 45), (43, 340, 341, 44), (42, 339, 340, 43), (41, 338, 339, 42), (40, 337, 338, 41), (39, 336, 337, 40), (38, 335, 336, 39), (37, 334, 335, 38), (36, 333, 334, 37), (35, 332, 333, 36), (34, 331, 332, 35), (33, 330, 331, 34), (77, 344, 377, 375), (62, 308, 376, 366), (69, 368, 370, 80), (235, 374, 369, 78), (67, 371, 368, 69), (308, 77, 375, 376), (65, 367, 374, 235), (344, 61, 365, 377), (71, 373, 371, 67), (193, 372, 367, 65), (78, 369, 366, 64), (80, 370, 365, 61)])
_uv = me_cylinder.uv_layers.new(name='UVMap')
_uv.uv.foreach_set('vector', [0.75, 0.9375, 0.75, 1.0, 0.7188, 1.0, 0.7188, 0.9375, 0.7188, 0.9375, 0.7188, 1.0, 0.6875, 1.0, 0.6875, 0.9375, 0.6875, 0.9375, 0.6875, 1.0, 0.6562, 1.0, 0.6562, 0.9375, 0.6562, 0.9375, 0.6562, 1.0, 0.625, 1.0, 0.625, 0.9375, 0.625, 0.9375, 0.625, 1.0, 0.5938, 1.0, 0.5938, 0.9375, 0.5938, 0.9375, 0.5938, 1.0, 0.5625, 1.0, 0.5625, 0.9375, 0.5625, 0.9375, 0.5625, 1.0, 0.5312, 1.0, 0.5312, 0.9375, 0.5312, 0.9375, 0.5312, 1.0, 0.5, 1.0, 0.5, 0.9375, 0.5, 0.9375, 0.5, 1.0, 0.4688, 1.0, 0.4688, 0.9375, 0.4688, 0.9375, 0.4688, 1.0, 0.4375, 1.0, 0.4375, 0.9375, 0.4375, 0.9375, 0.4375, 1.0, 0.4062, 1.0, 0.4062, 0.9375, 0.4062, 0.9375, 0.4062, 1.0, 0.375, 1.0, 0.375, 0.9375, 0.375, 0.9375, 0.375, 1.0, 0.3505, 1.0, 0.3505, 0.9375, 0.6875, 1.0, 0.7188, 1.0, 0.7188, 1.0, 0.6875, 1.0, 0.4062, 1.0, 0.4375, 1.0, 0.4375, 1.0, 0.4062, 1.0, 0.5312, 1.0, 0.5625, 1.0, 0.5625, 1.0, 0.5312, 1.0, 0.25, 1.0, 0.2812, 1.0, 0.2812, 1.0, 0.25, 1.0, 0.6562, 1.0, 0.6875, 1.0, 0.6875, 1.0, 0.6562, 1.0, 0.375, 1.0, 0.4062, 1.0, 0.4062, 1.0, 0.375, 1.0, 0.5, 1.0, 0.5312, 1.0, 0.5312, 1.0, 0.5, 1.0, 0.625, 1.0, 0.6562, 1.0, 0.6562, 1.0, 0.625, 1.0, 0.3438, 1.0, 0.3505, 1.0, 0.3505, 1.0, 0.3438, 1.0, 0.4688, 1.0, 0.5, 1.0, 0.5, 1.0, 0.4688, 1.0, 0.5938, 1.0, 0.625, 1.0, 0.625, 1.0, 0.5938, 1.0, 0.3125, 1.0, 0.3438, 1.0, 0.3438, 1.0, 0.3125, 1.0, 0.7188, 1.0, 0.75, 1.0, 0.75, 1.0, 0.7188, 1.0, 0.4375, 1.0, 0.4688, 1.0, 0.4688, 1.0, 0.4375, 1.0, 0.5625, 1.0, 0.5938, 1.0, 0.5938, 1.0, 0.5625, 1.0, 0.2812, 1.0, 0.3125, 1.0, 0.3125, 1.0, 0.2812, 1.0, 0.375, 0.59, 0.4062, 0.6042, 0.4062, 0.75, 0.375, 0.75, 0.5625, 0.6921, 0.5938, 0.7083, 0.5938, 0.75, 0.5625, 0.75, 0.5312, 0.6745, 0.5625, 0.6921, 0.5625, 0.75, 0.5312, 0.75, 0.7188, 0.7476, 0.75, 0.75, 0.7188, 0.75, 0.7188, 0.7482, 0.5, 0.6562, 0.5312, 0.6745, 0.5312, 0.75, 0.5, 0.75, 0.6875, 0.7429, 0.7188, 0.7482, 0.7188, 0.75, 0.6875, 0.75, 0.0, 0.0, 0.0, 0.0, 0.0, 0.0, 0.0, 0.0, 0.4688, 0.638, 0.5, 0.6562, 0.5, 0.75, 0.4688, 0.75, 0.6562, 0.7342, 0.6875, 0.7429, 0.6875, 0.75, 0.6562, 0.75, 0.3438, 1.0, 0.0, 0.0, 0.625, 0.7083, 0.625, 0.7292, 0.4375, 0.6204, 0.4688, 0.638, 0.4688, 0.75, 0.4375, 0.75, 0.625, 0.7225, 0.6562, 0.7342, 0.6562, 0.75, 0.625, 0.75, 0.4062, 0.6042, 0.4375, 0.6204, 0.4375, 0.75, 0.4062, 0.75, 0.5938, 0.7083, 0.625, 0.7225, 0.625, 0.75, 0.5938, 0.75, 0.6625, 0.7292, 0.875, 0.7292, 0.875, 0.75, 0.6625, 0.75, 0.3125, 0.5095, 0.0, 0.0, 0.375, 0.7292, 0.375, 0.7083, 0.3375, 0.7292, 0.375, 0.7292, 0.375, 0.75, 0.3375, 0.75, 0.3375, 0.625, 0.375, 0.625, 0.375, 0.6667, 0.3375, 0.6667, 0.6625, 0.625, 0.875, 0.625, 0.875, 0.6667, 0.6625, 0.6667, 0.5938, 0.7875, 0.625, 0.7875, 0.625, 1.0, 0.5938, 1.0, 0.0, 0.0, 0.0, 0.0, 0.0, 0.0, 0.0, 0.0, 0.3375, 0.6667, 0.375, 0.6667, 0.375, 0.7083, 0.3375, 0.7083, 0.3505, 0.5808, 0.3505, 0.5244, 0.375, 0.5366, 0.375, 0.59, 0.3505, 1.0, 0.3505, 1.0, 0.375, 1.0, 0.375, 1.0, 0.375, 0.7292, 0.0, 0.0, 0.0, 0.0, 0.375, 0.75, 0.2812, 0.5024, 0.375, 0.6667, 0.375, 0.7083, 0.3125, 0.5095, 0.375, 0.6667, 0.375, 0.625, 0.2812, 0.5024, 0.0, 0.0, 0.0, 0.0, 0.0, 0.0, 0.0, 0.0, 0.4062, 0.7875, 0.5, 0.7875, 0.5, 1.0, 0.4062, 1.0, 0.6625, 0.6667, 0.875, 0.6667, 0.875, 0.7083, 0.6625, 0.7083, 0.0, 0.0, 0.0, 0.0, 0.0, 0.0, 0.0, 0.0, 0.0, 0.0, 0.0, 0.0, 0.625, 0.625, 0.3375, 0.7083, 0.375, 0.7083, 0.375, 0.7292, 0.3375, 0.7292, 0.6625, 0.7083, 0.875, 0.7083, 0.875, 0.7292, 0.6625, 0.7292, 0.0, 0.0, 0.0, 0.0, 0.0, 0.0, 0.0, 0.0, 0.0, 0.0, 0.0, 0.0, 0.0, 0.0, 0.0, 0.0, 0.0, 0.0, 0.0, 0.0, 0.0, 0.0, 0.0, 0.0, 0.375, 0.02083, 0.375, 0.02083, 0.375, 0.0, 0.375, 0.0, 0.0, 0.0, 0.0, 0.0, 0.0, 0.0, 0.0, 0.0, 0.8375, 0.7292, 0.875, 0.7292, 0.875, 0.75, 0.8375, 0.75, 0.5937, 0.9625, 0.625, 0.9625, 0.625, 1.0, 0.5937, 1.0, 0.0, 0.0, 0.0, 0.0, 0.0, 0.0, 0.0, 0.0, 0.05208, 0.02083, 0.0, 0.0, 0.0, 0.0, 0.05208, 0.02083, 0.0, 0.0, 0.0, 0.0, 0.0, 0.0, 0.0, 0.0, 0.3281, 0.0, 0.375, 0.0, 0.0, 0.0, 0.0, 0.0, 0.0, 0.0, 0.0, 0.0, 0.0, 0.0, 0.0, 0.0, 0.0, 0.0, 0.0, 0.0, 0.0, 0.0, 0.0, 0.0, 0.0, 0.0, 0.0, 0.0, 0.0, 0.0, 0.0, 0.0, 0.0, 0.0, 0.0, 0.0, 0.0, 0.0, 0.0, 0.0, 0.0, 0.0, 0.0, 0.0, 0.0, 0.0, 0.0, 0.0, 0.0, 0.0, 0.0, 0.0, 0.0, 0.0, 0.0, 0.0, 0.0, 0.0, 0.0, 0.0, 0.0, 0.0, 0.0, 0.0, 0.0, 0.0, 0.0, 0.0, 0.0, 0.0, 0.0, 0.0, 0.0, 0.0, 0.0, 0.0, 0.0, 0.0, 0.0, 0.0, 0.0, 0.0, 0.0, 0.0, 0.0, 0.0, 0.0, 0.0, 0.0, 0.0, 0.0, 0.0, 0.0, 0.0, 0.0, 0.0, 0.3125, 0.125, 0.2083, 0.08333, 0.2083, 0.08333, 0.3125, 0.125, 0.0, 0.0, 0.0, 0.0, 0.0, 0.0, 0.0, 0.0, 0.0, 0.0, 0.0, 0.0, 0.0, 0.0, 0.0, 0.0, 0.0, 0.0, 0.0, 0.0, 0.0, 0.0, 0.0, 0.0, 0.0, 0.0, 0.0, 0.0, 0.0, 0.0, 0.0, 0.0, 0.0, 0.0, 0.0, 0.0, 0.0, 0.0, 0.0, 0.0, 0.0, 0.0, 0.0, 0.0, 0.0, 0.0, 0.0, 0.0, 0.0, 0.0, 0.0, 0.0, 0.0, 0.0, 0.0, 0.0, 0.0, 0.0, 0.0, 0.0, 0.0, 0.0, 0.0, 0.0, 0.0, 0.0, 0.0, 0.0, 0.0, 0.0, 0.0, 0.0, 0.0, 0.0, 0.0, 0.0, 0.0, 0.0, 0.0, 0.0, 0.0, 0.0, 0.0, 0.0, 0.0, 0.0, 0.0, 0.0, 0.0, 0.0, 0.0, 0.0, 0.0, 0.0, 0.0, 0.0, 0.0, 0.0, 0.0, 0.0, 0.0, 0.0, 0.0, 0.0, 0.0, 0.0, 0.0, 0.0, 0.0, 0.0, 0.0, 0.0, 0.0, 0.0, 0.0, 0.0, 0.0, 0.0, 0.0, 0.0, 0.0, 0.0, 0.0, 0.0, 0.0, 0.0, 0.0, 0.0, 0.0, 0.0, 0.0, 0.0, 0.0, 0.0, 0.0, 0.0, 0.8375, 0.625, 0.875, 0.625, 0.875, 0.6667, 0.8375, 0.6667, 0.0, 0.0, 0.0, 0.0, 0.0, 0.0, 0.0, 0.0, 0.0, 0.0, 0.0, 0.0, 0.0, 0.0, 0.0, 0.0, 0.0, 0.0, 0.0, 0.0, 0.0, 0.0, 0.0, 0.0, 0.0, 0.0, 0.0, 0.0, 0.0, 0.0, 0.0, 0.0, 0.0, 0.0, 0.0, 0.0, 0.0, 0.0, 0.0, 0.0, 0.0, 0.0, 0.0, 0.0, 0.0, 0.0, 0.0, 0.0, 0.0, 0.0, 0.0, 0.0, 0.0, 0.0, 0.0, 0.0, 0.0, 0.0, 0.0, 0.0, 0.0, 0.0, 0.0, 0.0, 0.0, 0.0, 0.0, 0.0, 0.0, 0.0, 0.0, 0.0, 0.0, 0.0, 0.0, 0.0, 0.0, 0.0, 0.0, 0.0, 0.0, 0.0, 0.0, 0.0, 0.0, 0.0, 0.0, 0.0, 0.0, 0.0, 0.0, 0.0, 0.0, 0.0, 0.0, 0.0, 0.0, 0.0, 0.0, 0.0, 0.0, 0.0, 0.0, 0.0, 0.0, 0.0, 0.0, 0.0, 0.0, 0.0, 0.0, 0.0, 0.0, 0.0, 0.0, 0.0, 0.0, 0.0, 0.0, 0.0, 0.0, 0.0, 0.0, 0.0, 0.0, 0.0, 0.0, 0.0, 0.0, 0.0, 0.0, 0.0, 0.0, 0.0, 0.0, 0.0, 0.375, 0.125, 0.375, 0.125, 0.375, 0.08333, 0.375, 0.08333, 0.0, 0.0, 0.0, 0.0, 0.0, 0.0, 0.0, 0.0, 0.0, 0.0, 0.0, 0.0, 0.0, 0.0, 0.0, 0.0, 0.8375, 0.6667, 0.875, 0.6667, 0.875, 0.7083, 0.8375, 0.7083, 0.0, 0.0, 0.0, 0.0, 0.0, 0.0, 0.0, 0.0, 0.2083, 0.08333, 0.1042, 0.04167, 0.1042, 0.04167, 0.2083, 0.08333, 0.0, 0.0, 0.0, 0.0, 0.0, 0.0, 0.0, 0.0, 0.0, 0.0, 0.0, 0.0, 0.0, 0.0, 0.0, 0.0, 0.0, 0.0, 0.0, 0.0, 0.0, 0.0, 0.0, 0.0, 0.0, 0.0, 0.0, 0.0, 0.0, 0.0, 0.0, 0.0, 0.0, 0.0, 0.0, 0.0, 0.0, 0.0, 0.0, 0.0, 0.0, 0.0, 0.0, 0.0, 0.0, 0.0, 0.0, 0.0, 0.0, 0.0, 0.0, 0.0, 0.0, 0.0, 0.0, 0.0, 0.0, 0.0, 0.0, 0.0, 0.0, 0.0, 0.0, 0.0, 0.0, 0.0, 0.0, 0.0, 0.0, 0.0, 0.0, 0.0, 0.0, 0.0, 0.0, 0.0, 0.0, 0.0, 0.0, 0.0, 0.0, 0.0, 0.0, 0.0, 0.0, 0.0, 0.0, 0.0, 0.0, 0.0, 0.0, 0.0, 0.0, 0.0, 0.0, 0.0, 0.0, 0.0, 0.0, 0.0, 0.0, 0.0, 0.0, 0.0, 0.0, 0.0, 0.0, 0.0, 0.0, 0.0, 0.0, 0.0, 0.0, 0.0, 0.0, 0.0, 0.0, 0.0, 0.0, 0.0, 0.0, 0.0, 0.0, 0.0, 0.0, 0.0, 0.0, 0.0, 0.04687, 0.0, 0.1875, 0.0, 0.0, 0.0, 0.0, 0.0, 0.0, 0.0, 0.0, 0.0, 0.0, 0.0, 0.0, 0.0, 0.0, 0.0, 0.0, 0.0, 0.0, 0.0, 0.0, 0.0, 0.0, 0.0, 0.0, 0.0, 0.0, 0.0, 0.0, 0.0, 0.0, 0.0, 0.0, 0.0, 0.0, 0.0, 0.0, 0.0, 0.0, 0.0, 0.0, 0.0, 0.0, 0.0, 0.0, 0.0, 0.4062, 0.9625, 0.4062, 1.0, 0.375, 1.0, 0.375, 0.9625, 0.0, 0.0, 0.0, 0.0, 0.0, 0.0, 0.0, 0.0, 0.0, 0.0, 0.0, 0.0, 0.0, 0.0, 0.0, 0.0, 0.0, 0.0, 0.0, 0.0, 0.0, 0.0, 0.0, 0.0, 0.0, 0.0, 0.0, 0.0, 0.0, 0.0, 0.0, 0.0, 0.0, 0.0, 0.0, 0.0, 0.0, 0.0, 0.0, 0.0, 0.0, 0.0, 0.0, 0.0, 0.0, 0.0, 0.0, 0.0, 0.0, 0.0, 0.0, 0.0, 0.0, 0.0, 0.0, 0.0, 0.0, 0.0, 0.0, 0.0, 0.0, 0.0, 0.0, 0.0, 0.0, 0.0, 0.0, 0.0, 0.0, 0.0, 0.0, 0.0, 0.0, 0.0, 0.0, 0.0, 0.0, 0.0, 0.0, 0.0, 0.0, 0.0, 0.0, 0.0, 0.0, 0.0, 0.0, 0.0, 0.0, 0.0, 0.0, 0.0, 0.0, 0.0, 0.0, 0.0, 0.0, 0.0, 0.0, 0.0, 0.0, 0.0, 0.0, 0.0, 0.0, 0.0, 0.0, 0.0, 0.0, 0.0, 0.0, 0.0, 0.0, 0.0, 0.0, 0.0, 0.0, 0.0, 0.0, 0.0, 0.0, 0.0, 0.0, 0.0, 0.0, 0.0, 0.0, 0.0, 0.0, 0.0, 0.0, 0.0, 0.0, 0.0, 0.0, 0.0, 0.0, 0.0, 0.0, 0.0, 0.0, 0.0, 0.0, 0.0, 0.0, 0.0, 0.0, 0.0, 0.0, 0.0, 0.0, 0.0, 0.0, 0.0, 0.0, 0.0, 0.0, 0.0, 0.0, 0.0, 0.0, 0.0, 0.0, 0.0, 0.0, 0.0, 0.0, 0.0, 0.0, 0.0, 0.0, 0.0, 0.0, 0.0, 0.0, 0.0, 0.0, 0.0, 0.0, 0.0, 0.0, 0.0, 0.0, 0.0, 0.0, 0.0, 0.0, 0.0, 0.0, 0.0, 0.0, 0.0, 0.0, 0.0, 0.0, 0.0, 0.0, 0.0, 0.0, 0.0, 0.0, 0.0, 0.0, 0.0, 0.0, 0.0, 0.0, 0.0, 0.0, 0.0, 0.0, 0.0, 0.0, 0.0, 0.0, 0.0, 0.0, 0.0, 0.0, 0.0, 0.0, 0.0, 0.0, 0.0, 0.0, 0.0, 0.0, 0.0, 0.0, 0.0, 0.0, 0.0, 0.0, 0.0, 0.0, 0.0, 0.0, 0.0, 0.0, 0.0, 0.0, 0.0, 0.0, 0.0, 0.0, 0.0, 0.0, 0.0, 0.0, 0.0, 0.0, 0.0, 0.0, 0.0, 0.0, 0.0, 0.0, 0.0, 0.0, 0.0, 0.0, 0.0, 0.0, 0.0, 0.0, 0.0, 0.0, 0.0, 0.0, 0.0, 0.0, 0.0, 0.0, 0.0, 0.0, 0.0, 0.0, 0.0, 0.0, 0.0, 0.0, 0.0, 0.0, 0.0, 0.0, 0.0, 0.0, 0.0, 0.0, 0.0, 0.0, 0.0, 0.0, 0.0, 0.0, 0.0, 0.0, 0.0, 0.0, 0.0, 0.0, 0.0, 0.0, 0.0, 0.0, 0.0, 0.0, 0.0, 0.0, 0.0, 0.0, 0.0, 0.0, 0.0, 0.0, 0.0, 0.0, 0.0, 0.0, 0.0, 0.0, 0.0, 0.0, 0.0, 0.0, 0.0, 0.0, 0.0, 0.0, 0.0, 0.0, 0.0, 0.0, 0.0, 0.0, 0.0, 0.0, 0.0, 0.0, 0.0, 0.0, 0.0, 0.0, 0.0, 0.125, 0.625, 0.1625, 0.625, 0.1625, 0.6667, 0.125, 0.6667, 0.125, 0.7292, 0.1625, 0.7292, 0.1625, 0.75, 0.125, 0.75, 0.125, 0.6667, 0.1625, 0.6667, 0.1625, 0.7083, 0.125, 0.7083, 0.0, 0.0, 0.0, 0.0, 0.0, 0.0, 0.0, 0.0, 0.0, 0.0, 0.0, 0.0, 0.0, 0.0, 0.0, 0.0, 0.0, 0.0, 0.0, 0.0, 0.0, 0.0, 0.0, 0.0, 0.0, 0.0, 0.0, 0.0, 0.0, 0.0, 0.0, 0.0, 0.0, 0.0, 0.0, 0.0, 0.0, 0.0, 0.0, 0.0, 0.0, 0.0, 0.0, 0.0, 0.0, 0.0, 0.0, 0.0, 0.0, 0.0, 0.0, 0.0, 0.0, 0.0, 0.0, 0.0, 0.0, 0.0, 0.0, 0.0, 0.0, 0.0, 0.0, 0.0, 0.0, 0.0, 0.0, 0.0, 0.0, 0.0, 0.0, 0.0, 0.0, 0.0, 0.0, 0.0, 0.0, 0.0, 0.0, 0.0, 0.0, 0.0, 0.0, 0.0, 0.0, 0.0, 0.0, 0.0, 0.0, 0.0, 0.0, 0.0, 0.0, 0.0, 0.0, 0.0, 0.0, 0.0, 0.0, 0.0, 0.0, 0.0, 0.0, 0.0, 0.0, 0.0, 0.0, 0.0, 0.0, 0.0, 0.0, 0.0, 0.0, 0.0, 0.0, 0.0, 0.0, 0.0, 0.0, 0.0, 0.0, 0.0, 0.0, 0.0, 0.0, 0.0, 0.0, 0.0, 0.0, 0.0, 0.0, 0.0, 0.0, 0.0, 0.0, 0.0, 0.375, 0.08333, 0.375, 0.08333, 0.375, 0.04167, 0.375, 0.04167, 0.0, 0.0, 0.0, 0.0, 0.0, 0.0, 0.0, 0.0, 0.0, 0.0, 0.0, 0.0, 0.0, 0.0, 0.0, 0.0, 0.0, 0.0, 0.0, 0.0, 0.0, 0.0, 0.0, 0.0, 0.0, 0.0, 0.0, 0.0, 0.0, 0.0, 0.0, 0.0, 0.0, 0.0, 0.0, 0.0, 0.0, 0.0, 0.0, 0.0, 0.0, 0.0, 0.0, 0.0, 0.0, 0.0, 0.0, 0.0, 0.0, 0.0, 0.0, 0.0, 0.0, 0.0, 0.0, 0.0, 0.0, 0.0, 0.0, 0.0, 0.0, 0.0, 0.0, 0.0, 0.0, 0.0, 0.0, 0.0, 0.0, 0.0, 0.0, 0.0, 0.0, 0.0, 0.0, 0.0, 0.0, 0.0, 0.0, 0.0, 0.0, 0.0, 0.0, 0.0, 0.0, 0.0, 0.0, 0.0, 0.0, 0.0, 0.0, 0.0, 0.0, 0.0, 0.0, 0.0, 0.0, 0.0, 0.0, 0.0, 0.0, 0.0, 0.0, 0.0, 0.0, 0.0, 0.0, 0.0, 0.0, 0.0, 0.0, 0.0, 0.0, 0.0, 0.0, 0.0, 0.0, 0.0, 0.0, 0.0, 0.0, 0.0, 0.0, 0.0, 0.0, 0.0, 0.0, 0.0, 0.0, 0.0, 0.0, 0.0, 0.0, 0.0, 0.0, 0.0, 0.125, 0.7083, 0.1625, 0.7083, 0.1625, 0.7292, 0.125, 0.7292, 0.375, 0.04167, 0.375, 0.04167, 0.375, 0.02083, 0.375, 0.02083, 0.0, 0.0, 0.0, 0.0, 0.0, 0.0, 0.0, 0.0, 0.0, 0.0, 0.0, 0.0, 0.0, 0.0, 0.0, 0.0, 0.0, 0.0, 0.0, 0.0, 0.0, 0.0, 0.0, 0.0, 0.0, 0.0, 0.0, 0.0, 0.0, 0.0, 0.0, 0.0, 0.0, 0.0, 0.0, 0.0, 0.0, 0.0, 0.0, 0.0, 0.0, 0.0, 0.0, 0.0, 0.0, 0.0, 0.0, 0.0, 0.0, 0.0, 0.0, 0.0, 0.0, 0.0, 0.0, 0.0, 0.0, 0.0, 0.0, 0.0, 0.0, 0.0, 0.0, 0.0, 0.0, 0.0, 0.0, 0.0, 0.0, 0.0, 0.0, 0.0, 0.0, 0.0, 0.0, 0.0, 0.0, 0.0, 0.0, 0.0, 0.0, 0.0, 0.0, 0.0, 0.0, 0.0, 0.0, 0.0, 0.0, 0.0, 0.0, 0.0, 0.0, 0.0, 0.0, 0.0, 0.0, 0.0, 0.0, 0.0, 0.0, 0.0, 0.0, 0.0, 0.0, 0.0, 0.0, 0.0, 0.0, 0.0, 0.0, 0.0, 0.0, 0.0, 0.0, 0.0, 0.0, 0.0, 0.0, 0.0, 0.0, 0.0, 0.0, 0.0, 0.0, 0.0, 0.0, 0.0, 0.1042, 0.04167, 0.05208, 0.02083, 0.05208, 0.02083, 0.1042, 0.04167, 0.8375, 0.7083, 0.875, 0.7083, 0.875, 0.7292, 0.8375, 0.7292, 0.0, 0.0, 0.0, 0.0, 0.0, 0.0, 0.0, 0.0, 0.0, 0.0, 0.0, 0.0, 0.0, 0.0, 0.0, 0.0, 0.0, 0.0, 0.0, 0.0, 0.0, 0.0, 0.0, 0.0, 0.0, 0.0, 0.0, 0.0, 0.0, 0.0, 0.0, 0.0, 0.0, 0.0, 0.04687, 0.0, 0.0, 0.0, 0.0, 0.0, 0.0, 0.0, 0.0, 0.0, 0.0, 0.0, 0.0, 0.0, 0.0, 0.0, 0.0, 0.0, 0.0, 0.0, 0.0, 0.0, 0.0, 0.0, 0.0, 0.0, 0.0, 0.0, 0.0, 0.0, 0.0, 0.0, 0.0, 0.0, 0.0, 0.0, 0.0, 0.0, 0.0, 0.0, 0.0, 0.0, 0.0, 0.0, 0.0, 0.0, 0.0, 0.0, 0.0, 0.0, 0.0, 0.0, 0.0, 0.0, 0.0, 0.0, 0.0, 0.0, 0.0, 0.0, 0.0, 0.0, 0.0, 0.0, 0.0, 0.0, 0.0, 0.0, 0.0, 0.0, 0.0, 0.0, 0.0, 0.0, 0.0, 0.0, 0.0, 0.0, 0.0, 0.0, 0.0, 0.0, 0.0, 0.0, 0.0, 0.0, 0.0, 0.0, 0.0, 0.0, 0.0, 0.0, 0.0, 0.0, 0.0, 0.0, 0.0, 0.0, 0.0, 0.0, 0.0, 0.0, 0.5, 0.9625, 0.5937, 0.9625, 0.5937, 1.0, 0.5, 1.0, 0.0, 0.0, 0.0, 0.0, 0.0, 0.0, 0.0, 0.0, 0.0, 0.0, 0.0, 0.0, 0.0, 0.0, 0.0, 0.0, 0.0, 0.0, 0.0, 0.0, 0.0, 0.0, 0.0, 0.0, 0.375, 0.7875, 0.4062, 0.7875, 0.4062, 1.0, 0.375, 1.0, 0.3505, 0.75, 0.3505, 0.5808, 0.375, 0.59, 0.375, 0.75, 0.0, 0.0, 0.0, 0.0, 0.0, 0.0, 0.0, 0.0, 0.5938, 0.6944, 0.625, 0.7134, 0.625, 0.7225, 0.5938, 0.7083, 0.4062, 0.5556, 0.4375, 0.5772, 0.4375, 0.6204, 0.4062, 0.6042, 0.625, 0.7134, 0.6562, 0.7289, 0.6562, 0.7342, 0.625, 0.7225, 0.4375, 0.5772, 0.4688, 0.6006, 0.4688, 0.638, 0.4375, 0.6204, 0.6562, 0.7289, 0.6875, 0.7405, 0.6875, 0.7429, 0.6562, 0.7342, 0.4688, 0.6006, 0.5, 0.625, 0.5, 0.6562, 0.4688, 0.638, 0.6875, 0.7405, 0.7188, 0.7476, 0.7188, 0.7482, 0.6875, 0.7429, 0.5, 0.625, 0.5312, 0.6494, 0.5312, 0.6745, 0.5, 0.6562, 0.5312, 0.6494, 0.5625, 0.6728, 0.5625, 0.6921, 0.5312, 0.6745, 0.5625, 0.6728, 0.5938, 0.6944, 0.5938, 0.7083, 0.5625, 0.6921, 0.375, 0.5366, 0.4062, 0.5556, 0.4062, 0.6042, 0.375, 0.59, 0.0, 0.0, 0.0, 0.0, 0.0, 0.0, 0.0, 0.0, 0.0, 0.0, 0.0, 0.0, 0.0, 0.0, 0.0, 0.0, 0.0, 0.0, 0.0, 0.0, 0.0, 0.0, 0.0, 0.0, 0.5, 0.9625, 0.5, 1.0, 0.4062, 1.0, 0.4062, 0.9625, 0.0, 0.0, 0.0, 0.0, 0.0, 0.0, 0.0, 0.0, 0.0, 0.0, 0.0, 0.0, 0.0, 0.0, 0.0, 0.0, 0.0, 0.0, 0.0, 0.0, 0.0, 0.0, 0.0, 0.0, 0.0, 0.0, 0.0, 0.0, 0.0, 0.0, 0.0, 0.0, 0.0, 0.0, 0.0, 0.0, 0.0, 0.0, 0.0, 0.0, 0.0, 0.0, 0.0, 0.0, 0.0, 0.0, 0.0, 0.0, 0.0, 0.0, 0.0, 0.0, 0.0, 0.0, 0.0, 0.0, 0.0, 0.0, 0.0, 0.0, 0.0, 0.0, 0.0, 0.0, 0.0, 0.0, 0.0, 0.0, 0.0, 0.0, 0.0, 0.0, 0.0, 0.0, 0.0, 0.0, 0.0, 0.0, 0.0, 0.0, 0.0, 0.0, 0.0, 0.0, 0.0, 0.0, 0.0, 0.0, 0.0, 0.0, 0.0, 0.0, 0.0, 0.0, 0.0, 0.0, 0.1875, 0.0, 0.3281, 0.0, 0.0, 0.0, 0.0, 0.0, 0.0, 0.0, 0.0, 0.0, 0.0, 0.0, 0.0, 0.0, 0.0, 0.0, 0.0, 0.0, 0.0, 0.0, 0.0, 0.0, 0.0, 0.0, 0.0, 0.0, 0.0, 0.0, 0.0, 0.0, 0.5, 0.7875, 0.5938, 0.7875, 0.5938, 1.0, 0.5, 1.0, 0.375, 0.75, 0.375, 0.9375, 0.3505, 0.9375, 0.3505, 0.75, 0.4062, 0.75, 0.4062, 0.9375, 0.375, 0.9375, 0.375, 0.75, 0.4375, 0.75, 0.4375, 0.9375, 0.4062, 0.9375, 0.4062, 0.75, 0.4688, 0.75, 0.4688, 0.9375, 0.4375, 0.9375, 0.4375, 0.75, 0.5, 0.75, 0.5, 0.9375, 0.4688, 0.9375, 0.4688, 0.75, 0.5312, 0.75, 0.5312, 0.9375, 0.5, 0.9375, 0.5, 0.75, 0.5625, 0.75, 0.5625, 0.9375, 0.5312, 0.9375, 0.5312, 0.75, 0.5938, 0.75, 0.5938, 0.9375, 0.5625, 0.9375, 0.5625, 0.75, 0.625, 0.75, 0.625, 0.9375, 0.5938, 0.9375, 0.5938, 0.75, 0.6562, 0.75, 0.6562, 0.9375, 0.625, 0.9375, 0.625, 0.75, 0.6875, 0.75, 0.6875, 0.9375, 0.6562, 0.9375, 0.6562, 0.75, 0.7188, 0.75, 0.7188, 0.9375, 0.6875, 0.9375, 0.6875, 0.75, 0.75, 0.75, 0.75, 0.9375, 0.7188, 0.9375, 0.7188, 0.75, 0.5, 0.75, 0.5938, 0.75, 0.5938, 0.7875, 0.5, 0.7875, 0.375, 0.75, 0.4062, 0.75, 0.4062, 0.7875, 0.375, 0.7875, 0.625, 0.7083, 0.6625, 0.7083, 0.6625, 0.7292, 0.625, 0.7292, 0.125, 0.7083, 0.3375, 0.7083, 0.3375, 0.7292, 0.125, 0.7292, 0.625, 0.6667, 0.6625, 0.6667, 0.6625, 0.7083, 0.625, 0.7083, 0.4062, 0.75, 0.5, 0.75, 0.5, 0.7875, 0.4062, 0.7875, 0.125, 0.6667, 0.3375, 0.6667, 0.3375, 0.7083, 0.125, 0.7083, 0.5938, 0.75, 0.625, 0.75, 0.625, 0.7875, 0.5938, 0.7875, 0.625, 0.625, 0.6625, 0.625, 0.6625, 0.6667, 0.625, 0.6667, 0.125, 0.625, 0.3375, 0.625, 0.3375, 0.6667, 0.125, 0.6667, 0.125, 0.7292, 0.3375, 0.7292, 0.3375, 0.75, 0.125, 0.75, 0.625, 0.7292, 0.6625, 0.7292, 0.6625, 0.75, 0.625, 0.75])
me_cylinder.materials.append(mat_material)
me_cylinder.use_remesh_fix_poles = True
me_cylinder.use_remesh_preserve_attributes = False
me_cylinder.update()
me_cylinder_002 = bpy.data.meshes.new('Cylinder.002')
me_cylinder_002.from_pydata([(-4.027e-08, 0.8, -0.2), (0.1561, 0.7846, -0.2), (0.3061, 0.7391, -0.2), (0.4445, 0.6652, -0.2), (0.5657, 0.5657, -0.2), (0.6652, 0.4445, -0.2), (0.7391, 0.3061, -0.2), (0.7846, 0.1561, -0.2), (0.8, -3.58e-08, -0.2), (0.7846, -0.1561, -0.2), (0.7391, -0.3061, -0.2), (0.6652, -0.4445, -0.2), (0.5657, -0.5657, -0.2), (0.4445, -0.6652, -0.2), (0.3061, -0.7391, -0.2), (0.1561, -0.7846, -0.2), (-1.102e-07, -0.8, -0.2), (-0.1561, -0.7846, -0.2), (-0.3061, -0.7391, -0.2), (-0.4445, -0.6652, -0.2), (-0.5657, -0.5657, -0.2), (-0.6652, -0.4445, -0.2), (-0.7391, -0.3061, -0.2), (-0.7846, -0.1561, -0.2), (-0.8, 8.712e-09, -0.2), (-0.7846, 0.1561, -0.2), (-0.7391, 0.3061, -0.2), (-0.6652, 0.4445, -0.2), (-0.5657, 0.5657, -0.2), (-0.4445, 0.6652, -0.2), (-0.3061, 0.7391, -0.2), (-0.1561, 0.7846, -0.2), (-7.55e-08, 1.5, -0.2), (0.2926, 1.471, -0.2), (0.574, 1.386, -0.2), (0.8334, 1.247, -0.2), (1.061, 1.061, -0.2), (1.247, 0.8334, -0.2), (1.386, 0.574, -0.2), (1.471, 0.2926, -0.2), (1.5, -6.35e-08, -0.2), (1.471, -0.2926, -0.2), (1.386, -0.574, -0.2), (1.247, -0.8334, -0.2), (1.061, -1.061, -0.2), (0.8334, -1.247, -0.2), (0.574, -1.386, -0.2), (0.2926, -1.471, -0.2), (-2.066e-07, -1.5, -0.2), (-0.2926, -1.471, -0.2), (-0.574, -1.386, -0.2), (-0.8334, -1.247, -0.2), (-1.061, -1.061, -0.2), (-1.247, -0.8334, -0.2), (-1.386, -0.574, -0.2), (-1.471, -0.2926, -0.2), (-1.5, 1.996e-08, -0.2), (-1.471, 0.2926, -0.2), (-1.386, 0.574, -0.2), (-1.247, 0.8334, -0.2), (-1.061, 1.061, -0.2), (-0.8334, 1.247, -0.2), (-0.574, 1.386, -0.2), (-0.2926, 1.471, -0.2), (-8.08e-08, 1.5, 2.2), (0.2926, 1.471, 2.2), (0.574, 1.386, 2.2), (0.8334, 1.247, 2.2), (1.061, 1.061, 2.2), (1.247, 0.8334, 2.2), (1.386, 0.574, 2.2), (1.471, 0.2926, 2.2), (1.5, -6.35e-08, 2.2), (1.471, -0.2926, 2.2), (1.386, -0.574, 2.2), (1.247, -0.8334, 2.2), (1.061, -1.061, 2.2), (0.8334, -1.247, 2.2), (0.574, -1.386, 2.2), (0.2926, -1.471, 2.2), (-2.119e-07, -1.5, 2.2), (-0.2926, -1.471, 2.2), (-0.574, -1.386, 2.2), (-0.8334, -1.247, 2.2), (-1.061, -1.061, 2.2), (-1.247, -0.8334, 2.2), (-1.386, -0.574, 2.2), (-1.471, -0.2926, 2.2), (-1.5, 1.996e-08, 2.2), (-1.471, 0.2926, 2.2), (-1.386, 0.574, 2.2), (-1.247, 0.8334, 2.2), (-1.061, 1.061, 2.2), (-0.8334, 1.247, 2.2), (-0.574, 1.386, 2.2), (-0.2926, 1.471, 2.2)], [], [(8, 7, 39, 40), (54, 53, 85, 86), (17, 16, 48, 49), (26, 25, 57, 58), (4, 3, 35, 36), (13, 12, 44, 45), (22, 21, 53, 54), (31, 30, 62, 63), (9, 8, 40, 41), (18, 17, 49, 50), (27, 26, 58, 59), (5, 4, 36, 37), (14, 13, 45, 46), (23, 22, 54, 55), (1, 0, 32, 33), (0, 31, 63, 32), (10, 9, 41, 42), (19, 18, 50, 51), (28, 27, 59, 60), (6, 5, 37, 38), (15, 14, 46, 47), (24, 23, 55, 56), (2, 1, 33, 34), (11, 10, 42, 43), (20, 19, 51, 52), (29, 28, 60, 61), (7, 6, 38, 39), (16, 15, 47, 48), (25, 24, 56, 57), (3, 2, 34, 35), (12, 11, 43, 44), (21, 20, 52, 53), (30, 29, 61, 62), (65, 64, 95, 94, 93, 92, 91, 90, 89, 88, 87, 86, 85, 84, 83, 82, 81, 80, 79, 78, 77, 76, 75, 74, 73, 72, 71, 70, 69, 68, 67, 66), (41, 40, 72, 73), (55, 54, 86, 87), (42, 41, 73, 74), (56, 55, 87, 88), (43, 42, 74, 75), (57, 56, 88, 89), (44, 43, 75, 76), (58, 57, 89, 90), (45, 44, 76, 77), (59, 58, 90, 91), (46, 45, 77, 78), (33, 32, 64, 65), (60, 59, 91, 92), (47, 46, 78, 79), (34, 33, 65, 66), (61, 60, 92, 93), (48, 47, 79, 80), (35, 34, 66, 67), (62, 61, 93, 94), (49, 48, 80, 81), (36, 35, 67, 68), (63, 62, 94, 95), (50, 49, 81, 82), (37, 36, 68, 69), (32, 63, 95, 64), (51, 50, 82, 83), (38, 37, 69, 70), (52, 51, 83, 84), (39, 38, 70, 71), (53, 52, 84, 85), (40, 39, 71, 72), (1, 2, 3, 4, 5, 6, 7, 8, 9, 10, 11, 12, 13, 14, 15, 16, 17, 18, 19, 20, 21, 22, 23, 24, 25, 26, 27, 28, 29, 30, 31, 0)])
_uv = me_cylinder_002.uv_layers.new(name='UVMap')
_uv.uv.foreach_set('vector', [0.75, 1.0, 0.7812, 1.0, 0.7812, 1.0, 0.75, 1.0, 0.3125, 1.0, 0.3438, 1.0, 0.3438, 1.0, 0.3125, 1.0, 0.4688, 1.0, 0.5, 1.0, 0.5, 1.0, 0.4688, 1.0, 0.1875, 1.0, 0.2188, 1.0, 0.2188, 1.0, 0.1875, 1.0, 0.875, 1.0, 0.9062, 1.0, 0.9062, 1.0, 0.875, 1.0, 0.5938, 1.0, 0.625, 1.0, 0.625, 1.0, 0.5938, 1.0, 0.3125, 1.0, 0.3438, 1.0, 0.3438, 1.0, 0.3125, 1.0, 0.03125, 1.0, 0.0625, 1.0, 0.0625, 1.0, 0.03125, 1.0, 0.7188, 1.0, 0.75, 1.0, 0.75, 1.0, 0.7188, 1.0, 0.4375, 1.0, 0.4688, 1.0, 0.4688, 1.0, 0.4375, 1.0, 0.1562, 1.0, 0.1875, 1.0, 0.1875, 1.0, 0.1562, 1.0, 0.8438, 1.0, 0.875, 1.0, 0.875, 1.0, 0.8438, 1.0, 0.5625, 1.0, 0.5938, 1.0, 0.5938, 1.0, 0.5625, 1.0, 0.2812, 1.0, 0.3125, 1.0, 0.3125, 1.0, 0.2812, 1.0, 0.9688, 1.0, 1.0, 1.0, 1.0, 1.0, 0.9688, 1.0, 0.0, 1.0, 0.03125, 1.0, 0.03125, 1.0, 0.0, 1.0, 0.6875, 1.0, 0.7188, 1.0, 0.7188, 1.0, 0.6875, 1.0, 0.4062, 1.0, 0.4375, 1.0, 0.4375, 1.0, 0.4062, 1.0, 0.125, 1.0, 0.1562, 1.0, 0.1562, 1.0, 0.125, 1.0, 0.8125, 1.0, 0.8438, 1.0, 0.8438, 1.0, 0.8125, 1.0, 0.5312, 1.0, 0.5625, 1.0, 0.5625, 1.0, 0.5312, 1.0, 0.25, 1.0, 0.2812, 1.0, 0.2812, 1.0, 0.25, 1.0, 0.9375, 1.0, 0.9688, 1.0, 0.9688, 1.0, 0.9375, 1.0, 0.6562, 1.0, 0.6875, 1.0, 0.6875, 1.0, 0.6562, 1.0, 0.375, 1.0, 0.4062, 1.0, 0.4062, 1.0, 0.375, 1.0, 0.09375, 1.0, 0.125, 1.0, 0.125, 1.0, 0.09375, 1.0, 0.7812, 1.0, 0.8125, 1.0, 0.8125, 1.0, 0.7812, 1.0, 0.5, 1.0, 0.5312, 1.0, 0.5312, 1.0, 0.5, 1.0, 0.2188, 1.0, 0.25, 1.0, 0.25, 1.0, 0.2188, 1.0, 0.9062, 1.0, 0.9375, 1.0, 0.9375, 1.0, 0.9062, 1.0, 0.625, 1.0, 0.6562, 1.0, 0.6562, 1.0, 0.625, 1.0, 0.3438, 1.0, 0.375, 1.0, 0.375, 1.0, 0.3438, 1.0, 0.0625, 1.0, 0.09375, 1.0, 0.09375, 1.0, 0.0625, 1.0, 0.9688, 1.0, 1.0, 1.0, 0.03125, 1.0, 0.0625, 1.0, 0.09375, 1.0, 0.125, 1.0, 0.1562, 1.0, 0.1875, 1.0, 0.2188, 1.0, 0.25, 1.0, 0.2812, 1.0, 0.3125, 1.0, 0.3438, 1.0, 0.375, 1.0, 0.4062, 1.0, 0.4375, 1.0, 0.4688, 1.0, 0.5, 1.0, 0.5312, 1.0, 0.5625, 1.0, 0.5938, 1.0, 0.625, 1.0, 0.6562, 1.0, 0.6875, 1.0, 0.7188, 1.0, 0.75, 1.0, 0.7812, 1.0, 0.8125, 1.0, 0.8438, 1.0, 0.875, 1.0, 0.9062, 1.0, 0.9375, 1.0, 0.7188, 1.0, 0.75, 1.0, 0.75, 1.0, 0.7188, 1.0, 0.2812, 1.0, 0.3125, 1.0, 0.3125, 1.0, 0.2812, 1.0, 0.6875, 1.0, 0.7188, 1.0, 0.7188, 1.0, 0.6875, 1.0, 0.25, 1.0, 0.2812, 1.0, 0.2812, 1.0, 0.25, 1.0, 0.6562, 1.0, 0.6875, 1.0, 0.6875, 1.0, 0.6562, 1.0, 0.2188, 1.0, 0.25, 1.0, 0.25, 1.0, 0.2188, 1.0, 0.625, 1.0, 0.6562, 1.0, 0.6562, 1.0, 0.625, 1.0, 0.1875, 1.0, 0.2188, 1.0, 0.2188, 1.0, 0.1875, 1.0, 0.5938, 1.0, 0.625, 1.0, 0.625, 1.0, 0.5938, 1.0, 0.1562, 1.0, 0.1875, 1.0, 0.1875, 1.0, 0.1562, 1.0, 0.5625, 1.0, 0.5938, 1.0, 0.5938, 1.0, 0.5625, 1.0, 0.9688, 1.0, 1.0, 1.0, 1.0, 1.0, 0.9688, 1.0, 0.125, 1.0, 0.1562, 1.0, 0.1562, 1.0, 0.125, 1.0, 0.5312, 1.0, 0.5625, 1.0, 0.5625, 1.0, 0.5312, 1.0, 0.9375, 1.0, 0.9688, 1.0, 0.9688, 1.0, 0.9375, 1.0, 0.09375, 1.0, 0.125, 1.0, 0.125, 1.0, 0.09375, 1.0, 0.5, 1.0, 0.5312, 1.0, 0.5312, 1.0, 0.5, 1.0, 0.9062, 1.0, 0.9375, 1.0, 0.9375, 1.0, 0.9062, 1.0, 0.0625, 1.0, 0.09375, 1.0, 0.09375, 1.0, 0.0625, 1.0, 0.4688, 1.0, 0.5, 1.0, 0.5, 1.0, 0.4688, 1.0, 0.875, 1.0, 0.9062, 1.0, 0.9062, 1.0, 0.875, 1.0, 0.03125, 1.0, 0.0625, 1.0, 0.0625, 1.0, 0.03125, 1.0, 0.4375, 1.0, 0.4688, 1.0, 0.4688, 1.0, 0.4375, 1.0, 0.8438, 1.0, 0.875, 1.0, 0.875, 1.0, 0.8438, 1.0, 0.0, 1.0, 0.03125, 1.0, 0.03125, 1.0, 0.0, 1.0, 0.4062, 1.0, 0.4375, 1.0, 0.4375, 1.0, 0.4062, 1.0, 0.8125, 1.0, 0.8438, 1.0, 0.8438, 1.0, 0.8125, 1.0, 0.375, 1.0, 0.4062, 1.0, 0.4062, 1.0, 0.375, 1.0, 0.7812, 1.0, 0.8125, 1.0, 0.8125, 1.0, 0.7812, 1.0, 0.3438, 1.0, 0.375, 1.0, 0.375, 1.0, 0.3438, 1.0, 0.75, 1.0, 0.7812, 1.0, 0.7812, 1.0, 0.75, 1.0, 0.9688, 1.0, 0.9375, 1.0, 0.9062, 1.0, 0.875, 1.0, 0.8438, 1.0, 0.8125, 1.0, 0.7812, 1.0, 0.75, 1.0, 0.7188, 1.0, 0.6875, 1.0, 0.6562, 1.0, 0.625, 1.0, 0.5938, 1.0, 0.5625, 1.0, 0.5312, 1.0, 0.5, 1.0, 0.4688, 1.0, 0.4375, 1.0, 0.4062, 1.0, 0.375, 1.0, 0.3438, 1.0, 0.3125, 1.0, 0.2812, 1.0, 0.25, 1.0, 0.2188, 1.0, 0.1875, 1.0, 0.1562, 1.0, 0.125, 1.0, 0.09375, 1.0, 0.0625, 1.0, 0.03125, 1.0, 0.0, 1.0])
me_cylinder_002.materials.append(mat_material_001)
me_cylinder_002.use_remesh_fix_poles = True
me_cylinder_002.use_remesh_preserve_attributes = False
me_cylinder_002.update()

# ---- objects
ob_light = bpy.data.objects.new('Light', light_light)
ob_camera = bpy.data.objects.new('Camera', cam_camera)
ob_empty = bpy.data.objects.new('Empty', None)
ob_cube_002 = bpy.data.objects.new('Cube.002', me_cube_002)
ob_cylinder = bpy.data.objects.new('Cylinder', me_cylinder)
ob_cylinder_002 = bpy.data.objects.new('Cylinder.002', me_cylinder_002)
ob_sun = bpy.data.objects.new('Sun', light_sun)

# ---- transforms, parenting, visibility, modifiers, constraints
ob_light.location = (4.091, -11.93, 0.7546)
ob_light.rotation_euler = (0.6503, 0.05522, 1.866)
ob_light.lock_rotations_4d = False
ob_light.empty_display_type = 'ARROWS'
ob_light.color = (0.0, 0.0, 0.0, 0.0)
ob_light.lineart.crease_threshold = 0.0
ob_camera.location = (7.359, -6.926, 4.958)
ob_camera.rotation_euler = (1.109, 0.0, 0.8149)
ob_camera.lock_rotations_4d = False
ob_camera.empty_display_type = 'ARROWS'
ob_camera.color = (0.0, 0.0, 0.0, 0.0)
ob_camera.display_type = 'WIRE'
ob_camera.lineart.crease_threshold = 0.0
ob_empty.location = (0.0, 9.0, 0.0)
ob_empty.rotation_euler = (1.571, -0.0, -0.0)
ob_empty.scale = (4.0, 4.0, 4.0)
ob_empty.empty_display_type = 'IMAGE'
ob_empty.empty_display_size = 5.0
ob_cube_002.location = (0.0, 0.0, 0.0)
ob_cube_002.lock_rotations_4d = False
ob_cube_002.empty_display_type = 'ARROWS'
ob_cube_002.lineart.crease_threshold = 0.0
_m = ob_cube_002.modifiers.new('Bevel', 'BEVEL')
_m.width = 0.21
_m.width_pct = 0.21
_m.segments = 3
_m = ob_cube_002.modifiers.new('Subdivision', 'SUBSURF')
_m.levels = 3
_m.render_levels = 3
ob_cylinder.location = (1.2, 0.0, 3.5)
ob_cylinder.scale = (1.7, 1.7, 1.0)
_m = ob_cylinder.modifiers.new('Mirror', 'MIRROR')
_m.use_axis = (False, True, False)
_m = ob_cylinder.modifiers.new('Subdivision', 'SUBSURF')
_m.levels = 2
ob_cylinder_002.location = (1.9, 0.0, -5.9)
ob_cylinder_002.rotation_euler = (-0.0, 1.571, 0.0)
ob_cylinder_002.scale = (1.8, 1.8, 1.0)
ob_sun.location = (0.0, 0.0, 13.0)
ob_sun.rotation_euler = (-0.8727, -0.0, 0.4363)

# ---- collection membership
col_collection.objects.link(ob_light)
col_collection.objects.link(ob_camera)
col_collection.objects.link(ob_empty)
col_collection.objects.link(ob_cube_002)
col_collection.objects.link(ob_cylinder)
col_collection.objects.link(ob_cylinder_002)
col_collection.objects.link(ob_sun)

# ---- scene / render settings (as saved in the file)
scene.camera = ob_camera
scene.frame_start = 1; scene.frame_end = 250; scene.frame_set(1)
scene.render.engine = 'BLENDER_EEVEE_NEXT'
scene.cycles.sampling_pattern = 'TABULATED_SOBOL'
scene.cycles.use_light_tree = False
scene.view_settings.view_transform = 'Filmic'
bpy.context.view_layer.update()
